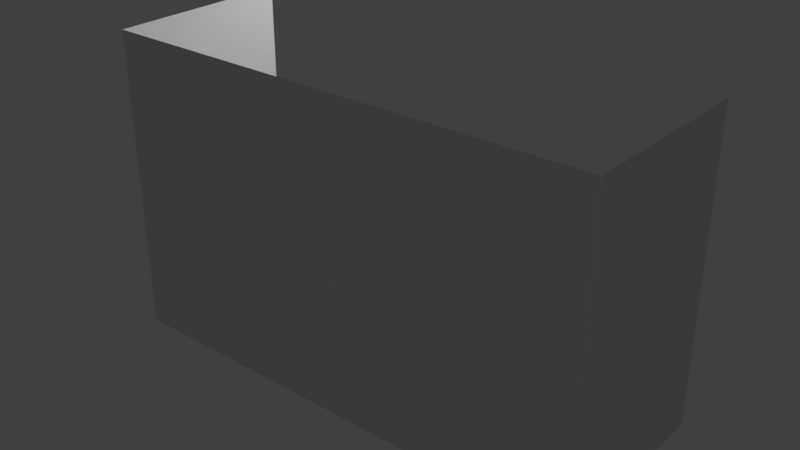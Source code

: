 # Source: objectsDatacenter.blend  (saved by Blender 3.0.42; exported with 4.5.12 LTS)
import bpy
from mathutils import Matrix  # noqa: F401  (used for matrix-valued properties, if any)

bpy.ops.wm.read_factory_settings(use_empty=True)
scene = bpy.context.scene
scene.name = 'Scene'

# ---- collections
col_collection = bpy.data.collections.new('Collection'); scene.collection.children.link(col_collection)

# ---- world
world_world = bpy.data.worlds.new('World'); scene.world = world_world
world_world.use_nodes = True; world_world.node_tree.nodes.clear()
_N = world_world.node_tree.nodes; _L = world_world.node_tree.links
n0 = _N.new('ShaderNodeOutputWorld'); n0.name = 'World Output'; n0.location = (300, 300)
n1 = _N.new('ShaderNodeBackground'); n1.name = 'Background'; n1.location = (10, 300)
n1.inputs[0].default_value = (0.05088, 0.05088, 0.05088, 1.0)
_L.new(n1.outputs[0], n0.inputs[0])
n0.is_active_output = True
world_world.color = (0.05088, 0.05088, 0.05088)
world_world.use_sun_shadow = False
world_world.sun_shadow_jitter_overblur = 0.0

# ---- lights
light_point = bpy.data.lights.new('Point', 'POINT')
light_point.transmission_factor = 0.0
light_point.use_shadow = False
light_point.energy = 5224.0
light_point.shadow_soft_size = 0.25
light_point.shadow_maximum_resolution = 0.006
light_point.use_absolute_resolution = True

# ---- meshes
me_plane_403 = bpy.data.meshes.new('Plane.403')
me_plane_403.from_pydata([(1.0, 1.0, 0.0), (1.0, -1.0, 0.0), (-1.0, 1.0, 0.0), (-1.0, -1.0, 0.0)], [], [(3, 1, 0, 2)])
_uv = me_plane_403.uv_layers.new(name='UVMap')
_uv.uv.foreach_set('vector', [0.0, 0.0, 1.0, 0.0, 1.0, 1.0, 0.0, 1.0])
me_plane_403.use_remesh_fix_poles = True
me_plane_403.use_remesh_preserve_attributes = False
me_plane_403.update()
me_plane_404 = bpy.data.meshes.new('Plane.404')
me_plane_404.from_pydata([(-1.0, -1.0, 0.0), (1.0, -1.0, 0.0), (-1.0, 1.0, 0.0), (1.0, 1.0, 0.0)], [], [(0, 1, 3, 2)])
_uv = me_plane_404.uv_layers.new(name='UVMap')
_uv.uv.foreach_set('vector', [0.0, 0.0, 1.0, 0.0, 1.0, 1.0, 0.0, 1.0])
me_plane_404.use_remesh_fix_poles = True
me_plane_404.use_remesh_preserve_attributes = False
me_plane_404.update()
me_plane_405 = bpy.data.meshes.new('Plane.405')
me_plane_405.from_pydata([(-1.0, -1.0, 0.0), (1.0, -1.0, 0.0), (-1.0, 1.0, 0.0), (1.0, 1.0, 0.0)], [], [(0, 1, 3, 2)])
_uv = me_plane_405.uv_layers.new(name='UVMap')
_uv.uv.foreach_set('vector', [0.0, 0.0, 1.0, 0.0, 1.0, 1.0, 0.0, 1.0])
me_plane_405.use_remesh_fix_poles = True
me_plane_405.use_remesh_preserve_attributes = False
me_plane_405.update()
me_plane_406 = bpy.data.meshes.new('Plane.406')
me_plane_406.from_pydata([(-1.0, -1.0, 0.0), (1.0, -1.0, 0.0), (-1.0, 1.0, 0.0), (1.0, 1.0, 0.0)], [], [(0, 1, 3, 2)])
_uv = me_plane_406.uv_layers.new(name='UVMap')
_uv.uv.foreach_set('vector', [0.0, 0.0, 1.0, 0.0, 1.0, 1.0, 0.0, 1.0])
me_plane_406.use_remesh_fix_poles = True
me_plane_406.use_remesh_preserve_attributes = False
me_plane_406.update()
me_cube = bpy.data.meshes.new('Cube')
me_cube.from_pydata([(-1.0, -1.0, -1.0), (-1.0, -1.0, 1.0), (-1.0, 1.0, -1.0), (-1.0, 1.0, 1.0), (1.0, -1.0, -1.0), (1.0, -1.0, 1.0), (1.0, 1.0, -1.0), (1.0, 1.0, 1.0), (-1.0, -0.8887, -1.0), (-1.0, -0.8887, 1.0), (1.0, -0.8887, -1.0), (1.0, -0.8887, 1.0), (-1.0, 0.8419, 1.0), (1.0, 0.8419, -1.0), (-1.0, 0.8419, -1.0), (1.0, 0.8419, 1.0), (-0.8781, 1.0, -1.0), (-0.8781, 1.0, 1.0), (-0.8781, -1.0, -1.0), (-0.8781, -1.0, 1.0), (-0.8781, -0.8887, 1.0), (-0.8781, -0.8887, -1.0), (-0.8781, 0.8419, -1.0), (-0.8781, 0.8419, 1.0), (0.8739, 1.0, 1.0), (0.8739, -1.0, -1.0), (0.8739, -0.8887, 1.0), (0.8739, 0.8419, 1.0), (0.8739, 1.0, -1.0), (0.8739, -1.0, 1.0), (0.8739, -0.8887, -1.0), (0.8739, 0.8419, -1.0), (-1.0, -1.0, -0.9061), (-1.0, 1.0, -0.9061), (1.0, 1.0, -0.9061), (1.0, -1.0, -0.9061), (1.0, -0.8887, -0.9061), (-1.0, -0.8887, -0.9061), (1.0, 0.8419, -0.9061), (-1.0, 0.8419, -0.9061), (-0.8781, -1.0, -0.9061), (-0.8781, 1.0, -0.9061), (0.8739, -1.0, -0.9061), (0.8739, 1.0, -0.9061), (-0.8781, -0.8937, -0.9061), (-0.8781, -0.8937, -1.0), (0.8739, -0.8937, -1.0), (0.8739, -0.8937, -0.9061), (0.8699, -0.8887, -0.9061), (0.8699, -0.8887, -1.0), (0.8699, 0.8419, -1.0), (0.8699, 0.8419, -0.9061), (0.8739, 0.842, -1.0), (-0.8781, 0.842, -1.0), (-0.8781, 0.842, -0.9061), (0.8739, 0.842, -0.9061), (-0.8768, 0.8419, -1.0), (-0.8768, -0.8887, -1.0), (-0.8768, -0.8887, -0.9061), (-0.8768, 0.8419, -0.9061), (0.8739, -0.8887, -0.9089), (-0.8781, -0.8887, -0.9089), (0.8739, 0.8419, -0.9089), (-0.8781, 0.8419, -0.9089)], [], [(39, 12, 3, 33), (43, 24, 7, 34), (36, 11, 5, 35), (40, 19, 1, 32), (30, 10, 4, 25), (20, 9, 1, 19), (23, 12, 9, 20), (38, 15, 11, 36), (32, 1, 9, 37), (34, 7, 15, 38), (28, 6, 13, 31), (17, 3, 12, 23), (37, 9, 12, 39), (24, 17, 23, 27), (2, 16, 22, 14), (63, 62, 60, 61), (27, 23, 20, 26), (26, 20, 19, 29), (8, 21, 18, 0), (42, 29, 19, 40), (33, 3, 17, 41), (35, 5, 29, 42), (11, 26, 29, 5), (15, 27, 26, 11), (7, 24, 27, 15), (41, 17, 24, 43), (41, 43, 55, 54), (4, 35, 42, 25), (2, 33, 41, 16), (25, 42, 47, 46), (37, 39, 59, 58), (6, 34, 38, 13), (0, 32, 37, 8), (13, 38, 51, 50), (18, 40, 32, 0), (10, 36, 35, 4), (28, 43, 34, 6), (14, 39, 33, 2), (40, 18, 45, 44), (42, 40, 44, 47), (36, 10, 49, 48), (38, 36, 48, 51), (43, 28, 52, 55), (16, 41, 54, 53), (39, 14, 56, 59), (8, 37, 58, 57)])
_uv = me_cube.uv_layers.new(name='UVMap')
_uv.uv.foreach_set('vector', [0.3867, 0.2302, 0.625, 0.2302, 0.625, 0.25, 0.3867, 0.25, 0.3867, 0.4842, 0.625, 0.4842, 0.625, 0.5, 0.3867, 0.5, 0.3867, 0.7361, 0.625, 0.7361, 0.625, 0.75, 0.3867, 0.75, 0.3867, 0.9848, 0.625, 0.9848, 0.625, 1.0, 0.3867, 1.0, 0.3592, 0.7361, 0.375, 0.7361, 0.375, 0.75, 0.3592, 0.75, 0.8598, 0.7361, 0.875, 0.7361, 0.875, 0.75, 0.8598, 0.75, 0.8598, 0.5198, 0.875, 0.5198, 0.875, 0.7361, 0.8598, 0.7361, 0.3867, 0.5198, 0.625, 0.5198, 0.625, 0.7361, 0.3867, 0.7361, 0.3867, 0.0, 0.625, 0.0, 0.625, 0.01392, 0.3867, 0.01392, 0.3867, 0.5, 0.625, 0.5, 0.625, 0.5198, 0.3867, 0.5198, 0.3592, 0.5, 0.375, 0.5, 0.375, 0.5198, 0.3592, 0.5198, 0.8598, 0.5, 0.875, 0.5, 0.875, 0.5198, 0.8598, 0.5198, 0.3867, 0.01392, 0.625, 0.01392, 0.625, 0.2302, 0.3867, 0.2302, 0.6408, 0.5, 0.8598, 0.5, 0.8598, 0.5198, 0.6408, 0.5198, 0.125, 0.5, 0.1402, 0.5, 0.1402, 0.5198, 0.125, 0.5198, 0.1402, 0.5198, 0.3592, 0.5198, 0.3592, 0.7361, 0.1402, 0.7361, 0.6408, 0.5198, 0.8598, 0.5198, 0.8598, 0.7361, 0.6408, 0.7361, 0.6408, 0.7361, 0.8598, 0.7361, 0.8598, 0.75, 0.6408, 0.75, 0.125, 0.7361, 0.1402, 0.7361, 0.1402, 0.75, 0.125, 0.75, 0.3867, 0.7658, 0.625, 0.7658, 0.625, 0.9848, 0.3867, 0.9848, 0.3867, 0.25, 0.625, 0.25, 0.625, 0.2652, 0.3867, 0.2652, 0.3867, 0.75, 0.625, 0.75, 0.625, 0.7658, 0.3867, 0.7658, 0.625, 0.7361, 0.6408, 0.7361, 0.6408, 0.75, 0.625, 0.75, 0.625, 0.5198, 0.6408, 0.5198, 0.6408, 0.7361, 0.625, 0.7361, 0.625, 0.5, 0.6408, 0.5, 0.6408, 0.5198, 0.625, 0.5198, 0.3867, 0.2652, 0.625, 0.2652, 0.625, 0.4842, 0.3867, 0.4842, 0.3867, 0.2652, 0.3867, 0.4842, 0.3867, 0.4842, 0.3867, 0.2652, 0.375, 0.75, 0.3867, 0.75, 0.3867, 0.7658, 0.375, 0.7658, 0.375, 0.25, 0.3867, 0.25, 0.3867, 0.2652, 0.375, 0.2652, 0.375, 0.7658, 0.3867, 0.7658, 0.3867, 0.7658, 0.375, 0.7658, 0.3867, 0.01392, 0.3867, 0.2302, 0.3867, 0.2302, 0.3867, 0.01392, 0.375, 0.5, 0.3867, 0.5, 0.3867, 0.5198, 0.375, 0.5198, 0.375, 0.0, 0.3867, 0.0, 0.3867, 0.01392, 0.375, 0.01392, 0.375, 0.5198, 0.3867, 0.5198, 0.3867, 0.5198, 0.375, 0.5198, 0.375, 0.9848, 0.3867, 0.9848, 0.3867, 1.0, 0.375, 1.0, 0.375, 0.7361, 0.3867, 0.7361, 0.3867, 0.75, 0.375, 0.75, 0.375, 0.4842, 0.3867, 0.4842, 0.3867, 0.5, 0.375, 0.5, 0.375, 0.2302, 0.3867, 0.2302, 0.3867, 0.25, 0.375, 0.25, 0.3867, 0.9848, 0.375, 0.9848, 0.375, 0.9848, 0.3867, 0.9848, 0.3867, 0.7658, 0.3867, 0.9848, 0.3867, 0.9848, 0.3867, 0.7658, 0.3867, 0.7361, 0.375, 0.7361, 0.375, 0.7361, 0.3867, 0.7361, 0.3867, 0.5198, 0.3867, 0.7361, 0.3867, 0.7361, 0.3867, 0.5198, 0.3867, 0.4842, 0.375, 0.4842, 0.375, 0.4842, 0.3867, 0.4842, 0.375, 0.2652, 0.3867, 0.2652, 0.3867, 0.2652, 0.375, 0.2652, 0.3867, 0.2302, 0.375, 0.2302, 0.375, 0.2302, 0.3867, 0.2302, 0.375, 0.01392, 0.3867, 0.01392, 0.3867, 0.01392, 0.375, 0.01392])
me_cube.use_remesh_fix_poles = True
me_cube.use_remesh_preserve_attributes = False
me_cube.update()
me_cube_003 = bpy.data.meshes.new('Cube.003')
me_cube_003.from_pydata([(-1.0, -1.0, -1.0), (-1.0, -1.0, 1.0), (-1.0, 1.0, -1.0), (-1.0, 1.0, 1.0), (1.0, -1.0, -1.0), (1.0, -1.0, 1.0), (1.0, 1.0, -1.0), (1.0, 1.0, 1.0), (-1.0, 0.9592, -1.0), (-1.0, 0.9592, 1.0), (1.0, 0.9592, -1.0), (1.0, 0.9592, 1.0), (-1.0, -0.9524, -1.0), (1.0, -0.9524, 1.0), (-1.0, -0.9524, 1.0), (1.0, -0.9524, -1.0), (0.9881, 1.0, -1.0), (0.9881, 1.0, 1.0), (0.9881, -1.0, -1.0), (0.9881, -1.0, 1.0), (0.9881, 0.9592, 1.0), (0.9881, 0.9592, -1.0), (0.9881, -0.9524, 1.0), (0.9881, -0.9524, -1.0), (-0.9897, 1.0, -1.0), (-0.9897, -1.0, 1.0), (-0.9897, 0.9592, -1.0), (-0.9897, -0.9524, -1.0), (-0.9897, 1.0, 1.0), (-0.9897, -1.0, -1.0), (-0.9897, 0.9592, 1.0), (-0.9897, -0.9524, 1.0), (-0.3342, 1.0, 1.0), (-0.3342, -1.0, -1.0), (-0.3342, 0.9592, 1.0), (-0.3342, -0.9524, 1.0), (-0.3342, 1.0, -1.0), (-0.3342, -1.0, 1.0), (-0.3342, 0.9592, -1.0), (-0.3342, -0.9524, -1.0), (0.327, 1.0, 1.0), (0.327, -1.0, -1.0), (0.327, 0.9592, 1.0), (0.327, -0.9524, 1.0), (0.327, 1.0, -1.0), (0.327, -1.0, 1.0), (0.327, 0.9592, -1.0), (0.327, -0.9524, -1.0), (0.3326, 1.0, 1.0), (0.3326, -1.0, -1.0), (0.3326, 0.9592, 1.0), (0.3326, -0.9524, 1.0), (0.3326, 1.0, -1.0), (0.3326, -1.0, 1.0), (0.3326, 0.9592, -1.0), (0.3326, -0.9524, -1.0), (0.3208, 1.0, -1.0), (0.3208, -1.0, 1.0), (0.3208, 0.9592, -1.0), (0.3208, -0.9524, -1.0), (0.3208, 1.0, 1.0), (0.3208, -1.0, -1.0), (0.3208, 0.9592, 1.0), (0.3208, -0.9524, 1.0), (-0.3284, 1.0, -1.0), (-0.3284, -1.0, 1.0), (-0.3284, 0.9592, -1.0), (-0.3284, -0.9524, -1.0), (-0.3284, 1.0, 1.0), (-0.3284, -1.0, -1.0), (-0.3284, 0.9592, 1.0), (-0.3284, -0.9524, 1.0), (-0.3397, 1.0, -1.0), (-0.3397, -1.0, 1.0), (-0.3397, 0.9592, -1.0), (-0.3397, -0.9524, -1.0), (-0.3397, 1.0, 1.0), (-0.3397, -1.0, -1.0), (-0.3397, 0.9592, 1.0), (-0.3397, -0.9524, 1.0), (-1.0, -0.9524, -229.9), (-1.0, -1.0, -229.9), (-0.9897, 1.0, -229.9), (-1.0, 1.0, -229.9), (1.0, 0.9592, -229.9), (1.0, 1.0, -229.9), (0.9881, -1.0, -229.9), (1.0, -1.0, -229.9), (-1.0, 0.9592, -229.9), (-0.9897, 0.9592, -229.9), (1.0, -0.9524, -229.9), (-0.9897, -0.9524, -229.9), (0.9881, 1.0, -229.9), (0.9881, 0.9592, -229.9), (0.9881, -0.9524, -229.9), (-0.9897, -1.0, -229.9), (-0.3397, -1.0, -229.9), (-0.3342, -1.0, -229.9), (-0.3284, 1.0, -229.9), (-0.3342, 1.0, -229.9), (-0.3284, 0.9592, -229.9), (-0.3342, 0.9592, -229.9), (-0.3284, -0.9524, -229.9), (-0.3342, -0.9524, -229.9), (0.3208, -1.0, -229.9), (0.327, -1.0, -229.9), (0.3326, 1.0, -229.9), (0.327, 1.0, -229.9), (0.3326, 0.9592, -229.9), (0.327, 0.9592, -229.9), (0.3326, -0.9524, -229.9), (0.327, -0.9524, -229.9), (0.3326, -1.0, -229.9), (0.3208, 1.0, -229.9), (0.3208, 0.9592, -229.9), (0.3208, -0.9524, -229.9), (-0.3284, -1.0, -229.9), (-0.3397, 1.0, -229.9), (-0.3397, 0.9592, -229.9), (-0.3397, -0.9524, -229.9), (-1.0, -0.9524, -290.6), (-1.0, -1.0, -290.6), (-0.9897, 1.0, -290.6), (-1.0, 1.0, -290.6), (1.0, 0.9592, -290.6), (1.0, 1.0, -290.6), (0.9881, -1.0, -290.6), (1.0, -1.0, -290.6), (-1.0, 0.9592, -290.6), (-0.9897, 0.9592, -290.6), (1.0, -0.9524, -290.6), (-0.9897, -0.9524, -290.6), (0.9881, 1.0, -290.6), (0.9881, 0.9592, -290.6), (0.9881, -0.9524, -290.6), (-0.9897, -1.0, -290.6), (-0.3397, -1.0, -290.6), (-0.3342, -1.0, -290.6), (-0.3284, 1.0, -290.6), (-0.3342, 1.0, -290.6), (-0.3284, 0.9592, -290.6), (-0.3342, 0.9592, -290.6), (-0.3284, -0.9524, -290.6), (-0.3342, -0.9524, -290.6), (0.3208, -1.0, -290.6), (0.327, -1.0, -290.6), (0.3326, 1.0, -290.6), (0.327, 1.0, -290.6), (0.3326, 0.9592, -290.6), (0.327, 0.9592, -290.6), (0.3326, -0.9524, -290.6), (0.327, -0.9524, -290.6), (0.3326, -1.0, -290.6), (0.3208, 1.0, -290.6), (0.3208, 0.9592, -290.6), (0.3208, -0.9524, -290.6), (-0.3284, -1.0, -290.6), (-0.3397, 1.0, -290.6), (-0.3397, 0.9592, -290.6), (-0.3397, -0.9524, -290.6), (-1.0, -0.9524, -319.5), (-1.0, -1.0, -319.5), (-0.9897, 1.0, -319.5), (-1.0, 1.0, -319.5), (1.0, 0.9592, -319.5), (1.0, 1.0, -319.5), (0.9881, -1.0, -319.5), (1.0, -1.0, -319.5), (-1.0, 0.9592, -319.5), (-0.9897, 0.9592, -319.5), (1.0, -0.9524, -319.5), (-0.9897, -0.9524, -319.5), (0.9881, 1.0, -319.5), (0.9881, 0.9592, -319.5), (0.9881, -0.9524, -319.5), (-0.9897, -1.0, -319.5), (-0.3397, -1.0, -319.5), (-0.3342, -1.0, -319.5), (-0.3284, 1.0, -319.5), (-0.3342, 1.0, -319.5), (-0.3284, 0.9592, -319.5), (-0.3342, 0.9592, -319.5), (-0.3284, -0.9524, -319.5), (-0.3342, -0.9524, -319.5), (0.3208, -1.0, -319.5), (0.327, -1.0, -319.5), (0.3326, 1.0, -319.5), (0.327, 1.0, -319.5), (0.3326, 0.9592, -319.5), (0.327, 0.9592, -319.5), (0.3326, -0.9524, -319.5), (0.327, -0.9524, -319.5), (0.3326, -1.0, -319.5), (0.3208, 1.0, -319.5), (0.3208, 0.9592, -319.5), (0.3208, -0.9524, -319.5), (-0.3284, -1.0, -319.5), (-0.3397, 1.0, -319.5), (-0.3397, 0.9592, -319.5), (-0.3397, -0.9524, -319.5), (-1.0, -0.9524, -319.8), (-1.0, -1.0, -319.8), (-0.9897, 1.0, -319.8), (-1.0, 1.0, -319.8), (1.0, 0.9592, -319.8), (1.0, 1.0, -319.8), (0.9881, -1.0, -319.8), (1.0, -1.0, -319.8), (-1.0, 0.9592, -319.8), (-0.9897, 0.9592, -319.8), (1.0, -0.9524, -319.8), (-0.9897, -0.9524, -319.8), (0.9881, 1.0, -319.8), (0.9881, 0.9592, -319.8), (0.9881, -0.9524, -319.8), (-0.9897, -1.0, -319.8), (-0.3397, -1.0, -319.8), (-0.3342, -1.0, -319.8), (-0.3284, 1.0, -319.8), (-0.3342, 1.0, -319.8), (-0.3284, 0.9592, -319.8), (-0.3342, 0.9592, -319.8), (-0.3284, -0.9524, -319.8), (-0.3342, -0.9524, -319.8), (0.3208, -1.0, -319.8), (0.327, -1.0, -319.8), (0.3326, 1.0, -319.8), (0.327, 1.0, -319.8), (0.3326, 0.9592, -319.8), (0.327, 0.9592, -319.8), (0.3326, -0.9524, -319.8), (0.327, -0.9524, -319.8), (0.3326, -1.0, -319.8), (0.3208, 1.0, -319.8), (0.3208, 0.9592, -319.8), (0.3208, -0.9524, -319.8), (-0.3284, -1.0, -319.8), (-0.3397, 1.0, -319.8), (-0.3397, 0.9592, -319.8), (-0.3397, -0.9524, -319.8), (-1.0, -1.0, -64.31), (-0.9897, -1.0, -64.31), (-0.9897, -0.9524, -64.31), (-1.0, -0.9524, -64.31), (-1.0, -1.0, -66.49), (-0.9897, -0.9524, -66.49), (-0.9897, -1.0, -66.49), (-1.0, -0.9524, -66.49), (-1.0, 0.8353, -66.49), (-1.0, 0.8353, -64.31), (-0.9897, 0.8353, -64.31), (-0.9897, 0.8353, -66.49), (-1.0, 0.9998, -66.49), (-1.0, 0.9998, -64.31), (-0.9897, 0.9998, -64.31), (-0.9897, 0.9998, -66.49), (0.2699, -0.9524, -64.31), (0.2699, -0.9524, -66.49), (0.2699, 0.8353, -64.31), (0.2699, 0.8353, -66.49), (0.2699, 0.9998, -64.31), (0.2699, 0.9998, -66.49), (0.9748, -0.9524, -64.31), (0.9748, -0.9524, -66.49), (0.9748, 0.8353, -64.31), (0.9748, 0.8353, -66.49), (0.9748, 0.9998, -64.31), (0.9748, 0.9998, -66.49), (0.9999, -0.9524, -64.31), (0.9999, -0.9524, -66.49), (0.9999, 0.8353, -64.31), (0.9999, 0.8353, -66.49), (0.9999, 0.9998, -64.31), (0.9999, 0.9998, -66.49), (1.0, -0.9524, -64.31), (1.0, -0.9524, -66.49), (1.0, 0.8353, -64.31), (1.0, 0.8353, -66.49), (1.0, 0.9998, -64.31), (1.0, 0.9998, -66.49), (-1.0, -1.0, -141.7), (-0.9897, -0.9524, -141.7), (-0.9897, -1.0, -141.7), (-1.0, -0.9524, -141.7), (-1.0, -1.0, -143.7), (-0.9897, -0.9524, -143.7), (-0.9897, -1.0, -143.7), (-1.0, -0.9524, -143.7), (-1.0, 0.9135, -143.7), (-1.0, 0.9135, -141.7), (-0.9897, 0.9135, -141.7), (-0.9897, 0.9135, -143.7), (-1.0, 0.9998, -143.7), (-1.0, 0.9998, -141.7), (-0.9897, 0.9998, -141.7), (-0.9897, 0.9998, -143.7), (0.1869, -0.9524, -141.7), (0.1869, -0.9524, -143.7), (0.1869, 0.9135, -141.7), (0.1869, 0.9135, -143.7), (0.1869, 0.9998, -141.7), (0.1869, 0.9998, -143.7), (0.9668, -0.9524, -141.7), (0.9668, -0.9524, -143.7), (0.9668, 0.9135, -141.7), (0.9668, 0.9135, -143.7), (0.9668, 0.9998, -141.7), (0.9668, 0.9998, -143.7), (0.9999, -0.9524, -141.7), (0.9999, -0.9524, -143.7), (0.9999, 0.9135, -141.7), (0.9999, 0.9135, -143.7), (0.9999, 0.9998, -141.7), (0.9999, 0.9998, -143.7), (-1.0, -1.0, -232.1), (-0.9897, -1.0, -232.1), (-1.0, -0.9524, -232.1), (-0.9897, -0.9524, -232.1), (-0.9897, 0.8578, -229.9), (-1.0, 0.8578, -229.9), (-0.9897, 0.8578, -232.1), (-1.0, 0.8578, -232.1), (-0.9897, 0.9996, -229.9), (-1.0, 0.9996, -229.9), (-0.9897, 0.9996, -232.1), (-1.0, 0.9996, -232.1), (0.2293, -0.9524, -232.1), (0.2293, -0.9524, -229.9), (0.2293, 0.8578, -232.1), (0.2293, 0.8578, -229.9), (0.2293, 0.9996, -232.1), (0.2293, 0.9996, -229.9), (0.9692, -0.9524, -232.1), (0.9692, -0.9524, -229.9), (0.9692, 0.8578, -232.1), (0.9692, 0.8578, -229.9), (0.9692, 0.9996, -232.1), (0.9692, 0.9996, -229.9), (1.0, -0.9524, -232.1), (1.0, -0.9524, -229.9), (1.0, 0.8578, -232.1), (1.0, 0.8578, -229.9), (1.0, 0.9996, -232.1), (1.0, 0.9996, -229.9)], [], [(8, 9, 3, 2), (16, 17, 7, 6), (15, 13, 5, 4), (29, 25, 1, 0), (41, 61, 104, 105), (31, 14, 1, 25), (28, 3, 9, 30), (58, 56, 113, 114), (6, 7, 11, 10), (12, 14, 9, 8), (0, 1, 14, 12), (30, 9, 14, 31), (21, 10, 15, 23), (10, 11, 13, 15), (54, 21, 23, 55), (11, 20, 22, 13), (52, 16, 21, 54), (7, 17, 20, 11), (13, 22, 19, 5), (55, 23, 18, 49), (4, 5, 19, 18), (52, 48, 17, 16), (2, 3, 28, 24), (15, 4, 87, 90), (75, 39, 103, 119), (8, 26, 27, 12), (78, 30, 31, 79), (76, 28, 30, 78), (79, 31, 25, 73), (77, 73, 25, 29), (69, 65, 37, 33), (71, 35, 37, 65), (68, 32, 34, 70), (70, 34, 35, 71), (72, 76, 32, 36), (286, 284, 81, 95), (69, 33, 97, 116), (74, 38, 39, 75), (50, 42, 43, 51), (48, 40, 42, 50), (51, 43, 45, 53), (49, 53, 45, 41), (56, 60, 40, 44), (23, 15, 90, 94), (38, 74, 118, 101), (58, 46, 47, 59), (18, 19, 53, 49), (22, 51, 53, 19), (17, 48, 50, 20), (20, 50, 51, 22), (44, 40, 48, 52), (33, 77, 96, 97), (6, 10, 84, 85), (46, 54, 55, 47), (66, 58, 59, 67), (64, 56, 58, 66), (67, 59, 61, 69), (64, 68, 60, 56), (42, 62, 63, 43), (40, 60, 62, 42), (43, 63, 57, 45), (41, 45, 57, 61), (36, 32, 68, 64), (10, 21, 93, 84), (72, 36, 99, 117), (38, 66, 67, 39), (62, 70, 71, 63), (60, 68, 70, 62), (63, 71, 65, 57), (61, 57, 65, 69), (26, 74, 75, 27), (24, 72, 74, 26), (27, 75, 77, 29), (24, 28, 76, 72), (33, 37, 73, 77), (35, 79, 73, 37), (32, 76, 78, 34), (34, 78, 79, 35), (119, 103, 143, 159), (317, 315, 135, 131), (314, 316, 120, 121), (101, 118, 158, 141), (315, 314, 121, 135), (117, 99, 139, 157), (86, 94, 134, 126), (111, 110, 150, 151), (98, 100, 140, 138), (93, 92, 132, 133), (108, 109, 149, 148), (102, 116, 156, 142), (4, 18, 86, 87), (36, 64, 98, 99), (61, 59, 115, 104), (55, 49, 112, 110), (21, 16, 92, 93), (8, 2, 83, 88), (52, 54, 108, 106), (67, 69, 116, 102), (66, 38, 101, 100), (49, 41, 105, 112), (287, 285, 91, 80), (285, 286, 95, 91), (44, 52, 106, 107), (64, 66, 100, 98), (39, 67, 102, 103), (284, 287, 80, 81), (24, 26, 89, 82), (56, 44, 107, 113), (18, 23, 94, 86), (16, 6, 85, 92), (74, 72, 117, 118), (54, 46, 109, 108), (77, 75, 119, 96), (47, 55, 110, 111), (46, 58, 114, 109), (26, 8, 88, 89), (59, 47, 111, 115), (2, 24, 82, 83), (141, 158, 198, 181), (135, 121, 161, 175), (157, 139, 179, 197), (126, 134, 174, 166), (151, 150, 190, 191), (138, 140, 180, 178), (133, 132, 172, 173), (148, 149, 189, 188), (142, 156, 196, 182), (134, 130, 170, 174), (147, 146, 186, 187), (156, 137, 177, 196), (83, 82, 122, 123), (112, 105, 145, 152), (82, 89, 129, 122), (118, 117, 157, 158), (85, 84, 124, 125), (110, 112, 152, 150), (97, 96, 136, 137), (96, 119, 159, 136), (87, 86, 126, 127), (106, 108, 148, 146), (99, 98, 138, 139), (88, 83, 123, 128), (113, 107, 147, 153), (100, 101, 141, 140), (89, 88, 128, 129), (109, 114, 154, 149), (103, 102, 142, 143), (90, 87, 127, 130), (115, 111, 151, 155), (316, 317, 131, 120), (114, 113, 153, 154), (92, 85, 125, 132), (104, 115, 155, 144), (105, 104, 144, 145), (84, 93, 133, 124), (116, 97, 137, 156), (107, 106, 146, 147), (94, 90, 130, 134), (161, 160, 200, 201), (181, 198, 238, 221), (175, 161, 201, 215), (197, 179, 219, 237), (166, 174, 214, 206), (191, 190, 230, 231), (178, 180, 220, 218), (173, 172, 212, 213), (188, 189, 229, 228), (182, 196, 236, 222), (174, 170, 210, 214), (187, 186, 226, 227), (121, 120, 160, 161), (131, 135, 175, 171), (159, 143, 183, 199), (123, 122, 162, 163), (152, 145, 185, 192), (122, 129, 169, 162), (158, 157, 197, 198), (125, 124, 164, 165), (150, 152, 192, 190), (137, 136, 176, 177), (136, 159, 199, 176), (127, 126, 166, 167), (146, 148, 188, 186), (139, 138, 178, 179), (128, 123, 163, 168), (153, 147, 187, 193), (140, 141, 181, 180), (129, 128, 168, 169), (149, 154, 194, 189), (143, 142, 182, 183), (130, 127, 167, 170), (155, 151, 191, 195), (120, 131, 171, 160), (154, 153, 193, 194), (132, 125, 165, 172), (144, 155, 195, 184), (145, 144, 184, 185), (124, 133, 173, 164), (214, 210, 207, 206), (212, 205, 204, 213), (200, 211, 215, 201), (203, 202, 209, 208), (239, 223, 217, 216), (237, 219, 221, 238), (235, 231, 225, 224), (233, 227, 229, 234), (231, 230, 232, 225), (227, 226, 228, 229), (223, 222, 236, 217), (219, 218, 220, 221), (171, 175, 215, 211), (199, 183, 223, 239), (163, 162, 202, 203), (192, 185, 225, 232), (162, 169, 209, 202), (198, 197, 237, 238), (165, 164, 204, 205), (190, 192, 232, 230), (177, 176, 216, 217), (176, 199, 239, 216), (167, 166, 206, 207), (186, 188, 228, 226), (179, 178, 218, 219), (168, 163, 203, 208), (193, 187, 227, 233), (180, 181, 221, 220), (169, 168, 208, 209), (189, 194, 234, 229), (183, 182, 222, 223), (170, 167, 207, 210), (195, 191, 231, 235), (160, 171, 211, 200), (194, 193, 233, 234), (172, 165, 205, 212), (184, 195, 235, 224), (185, 184, 224, 225), (164, 173, 213, 204), (196, 177, 217, 236), (0, 12, 243, 240), (27, 29, 241, 242), (12, 27, 242, 243), (29, 0, 240, 241), (240, 243, 247, 244), (242, 241, 246, 245), (245, 251, 259, 257), (241, 240, 244, 246), (242, 245, 257, 256), (247, 243, 249, 248), (245, 247, 248, 251), (243, 242, 250, 249), (253, 254, 255, 252), (248, 249, 253, 252), (251, 248, 252, 255), (249, 250, 254, 253), (261, 260, 266, 267), (260, 258, 264, 266), (254, 250, 258, 260), (250, 242, 256, 258), (251, 255, 261, 259), (255, 254, 260, 261), (265, 267, 273, 271), (262, 263, 269, 268), (257, 259, 265, 263), (256, 257, 263, 262), (259, 261, 267, 265), (258, 256, 262, 264), (273, 272, 278, 279), (272, 270, 276, 278), (264, 262, 268, 270), (266, 264, 270, 272), (267, 266, 272, 273), (263, 265, 271, 269), (274, 275, 277, 276), (276, 277, 279, 278), (269, 271, 277, 275), (268, 269, 275, 274), (271, 273, 279, 277), (270, 268, 274, 276), (244, 247, 283, 280), (245, 246, 282, 281), (247, 245, 281, 283), (246, 244, 280, 282), (280, 283, 287, 284), (281, 282, 286, 285), (283, 281, 290, 289), (282, 280, 284, 286), (291, 288, 292, 295), (295, 294, 300, 301), (287, 283, 289, 288), (285, 287, 288, 291), (293, 294, 295, 292), (289, 290, 294, 293), (294, 290, 298, 300), (288, 289, 293, 292), (297, 299, 305, 303), (299, 301, 307, 305), (285, 291, 299, 297), (281, 285, 297, 296), (290, 281, 296, 298), (291, 295, 301, 299), (307, 306, 312, 313), (306, 304, 310, 312), (300, 298, 304, 306), (301, 300, 306, 307), (298, 296, 302, 304), (296, 297, 303, 302), (308, 309, 311, 310), (310, 311, 313, 312), (304, 302, 308, 310), (302, 303, 309, 308), (305, 307, 313, 311), (303, 305, 311, 309), (80, 91, 318, 319), (95, 81, 314, 315), (81, 80, 316, 314), (91, 95, 315, 317), (321, 319, 323, 325), (320, 324, 330, 328), (317, 316, 321, 320), (316, 80, 319, 321), (323, 322, 324, 325), (319, 318, 322, 323), (320, 321, 325, 324), (317, 320, 328, 326), (330, 331, 337, 336), (328, 330, 336, 334), (91, 317, 326, 327), (318, 91, 327, 329), (324, 322, 331, 330), (322, 318, 329, 331), (337, 335, 341, 343), (333, 332, 338, 339), (329, 327, 333, 335), (327, 326, 332, 333), (331, 329, 335, 337), (326, 328, 334, 332), (339, 338, 340, 341), (341, 340, 342, 343), (332, 334, 340, 338), (334, 336, 342, 340), (336, 337, 343, 342), (335, 333, 339, 341)])
_uv = me_cube_003.uv_layers.new(name='UVMap')
_uv.uv.foreach_set('vector', [0.375, 0.2449, 0.625, 0.2449, 0.625, 0.25, 0.375, 0.25, 0.375, 0.4985, 0.625, 0.4985, 0.625, 0.5, 0.375, 0.5, 0.375, 0.7441, 0.625, 0.7441, 0.625, 0.75, 0.375, 0.75, 0.375, 0.9987, 0.625, 0.9987, 0.625, 1.0, 0.375, 1.0, 0.375, 0.8341, 0.375, 0.8349, 0.375, 0.8349, 0.375, 0.8341, 0.8737, 0.7441, 0.875, 0.7441, 0.875, 0.75, 0.8737, 0.75, 0.8737, 0.5, 0.875, 0.5, 0.875, 0.5051, 0.8737, 0.5051, 0.2901, 0.5051, 0.2901, 0.5, 0.2901, 0.5, 0.2901, 0.5051, 0.375, 0.5, 0.625, 0.5, 0.625, 0.5051, 0.375, 0.5051, 0.375, 0.00595, 0.625, 0.00595, 0.625, 0.2449, 0.375, 0.2449, 0.375, 0.0, 0.625, 0.0, 0.625, 0.00595, 0.375, 0.00595, 0.8737, 0.5051, 0.875, 0.5051, 0.875, 0.7441, 0.8737, 0.7441, 0.3735, 0.5051, 0.375, 0.5051, 0.375, 0.7441, 0.3735, 0.7441, 0.375, 0.5051, 0.625, 0.5051, 0.625, 0.7441, 0.375, 0.7441, 0.2916, 0.5051, 0.3735, 0.5051, 0.3735, 0.7441, 0.2916, 0.7441, 0.625, 0.5051, 0.6265, 0.5051, 0.6265, 0.7441, 0.625, 0.7441, 0.2916, 0.5, 0.3735, 0.5, 0.3735, 0.5051, 0.2916, 0.5051, 0.625, 0.5, 0.6265, 0.5, 0.6265, 0.5051, 0.625, 0.5051, 0.625, 0.7441, 0.6265, 0.7441, 0.6265, 0.75, 0.625, 0.75, 0.2916, 0.7441, 0.3735, 0.7441, 0.3735, 0.75, 0.2916, 0.75, 0.375, 0.75, 0.625, 0.75, 0.625, 0.7515, 0.375, 0.7515, 0.375, 0.4166, 0.625, 0.4166, 0.625, 0.4985, 0.375, 0.4985, 0.375, 0.25, 0.625, 0.25, 0.625, 0.2513, 0.375, 0.2513, 0.375, 0.7441, 0.375, 0.75, 0.375, 0.75, 0.375, 0.7441, 0.2075, 0.7441, 0.2082, 0.7441, 0.2082, 0.7441, 0.2075, 0.7441, 0.125, 0.5051, 0.1263, 0.5051, 0.1263, 0.7441, 0.125, 0.7441, 0.7925, 0.5051, 0.8737, 0.5051, 0.8737, 0.7441, 0.7925, 0.7441, 0.7925, 0.5, 0.8737, 0.5, 0.8737, 0.5051, 0.7925, 0.5051, 0.7925, 0.7441, 0.8737, 0.7441, 0.8737, 0.75, 0.7925, 0.75, 0.375, 0.9175, 0.625, 0.9175, 0.625, 0.9987, 0.375, 0.9987, 0.375, 0.9161, 0.625, 0.9161, 0.625, 0.9168, 0.375, 0.9168, 0.7911, 0.7441, 0.7918, 0.7441, 0.7918, 0.75, 0.7911, 0.75, 0.7911, 0.5, 0.7918, 0.5, 0.7918, 0.5051, 0.7911, 0.5051, 0.7911, 0.5051, 0.7918, 0.5051, 0.7918, 0.7441, 0.7911, 0.7441, 0.375, 0.3325, 0.625, 0.3325, 0.625, 0.3332, 0.375, 0.3332, 0.375, 0.9987, 0.375, 1.0, 0.375, 1.0, 0.375, 0.9987, 0.375, 0.9161, 0.375, 0.9168, 0.375, 0.9168, 0.375, 0.9161, 0.2075, 0.5051, 0.2082, 0.5051, 0.2082, 0.7441, 0.2075, 0.7441, 0.7084, 0.5051, 0.7091, 0.5051, 0.7091, 0.7441, 0.7084, 0.7441, 0.7084, 0.5, 0.7091, 0.5, 0.7091, 0.5051, 0.7084, 0.5051, 0.7084, 0.7441, 0.7091, 0.7441, 0.7091, 0.75, 0.7084, 0.75, 0.375, 0.8334, 0.625, 0.8334, 0.625, 0.8341, 0.375, 0.8341, 0.375, 0.4151, 0.625, 0.4151, 0.625, 0.4159, 0.375, 0.4159, 0.3735, 0.7441, 0.375, 0.7441, 0.375, 0.7441, 0.3735, 0.7441, 0.2082, 0.5051, 0.2075, 0.5051, 0.2075, 0.5051, 0.2082, 0.5051, 0.2901, 0.5051, 0.2909, 0.5051, 0.2909, 0.7441, 0.2901, 0.7441, 0.375, 0.7515, 0.625, 0.7515, 0.625, 0.8334, 0.375, 0.8334, 0.6265, 0.7441, 0.7084, 0.7441, 0.7084, 0.75, 0.6265, 0.75, 0.6265, 0.5, 0.7084, 0.5, 0.7084, 0.5051, 0.6265, 0.5051, 0.6265, 0.5051, 0.7084, 0.5051, 0.7084, 0.7441, 0.6265, 0.7441, 0.375, 0.4159, 0.625, 0.4159, 0.625, 0.4166, 0.375, 0.4166, 0.375, 0.9168, 0.375, 0.9175, 0.375, 0.9175, 0.375, 0.9168, 0.375, 0.5, 0.375, 0.5051, 0.375, 0.5051, 0.375, 0.5, 0.2909, 0.5051, 0.2916, 0.5051, 0.2916, 0.7441, 0.2909, 0.7441, 0.2089, 0.5051, 0.2901, 0.5051, 0.2901, 0.7441, 0.2089, 0.7441, 0.2089, 0.5, 0.2901, 0.5, 0.2901, 0.5051, 0.2089, 0.5051, 0.2089, 0.7441, 0.2901, 0.7441, 0.2901, 0.75, 0.2089, 0.75, 0.375, 0.3339, 0.625, 0.3339, 0.625, 0.4151, 0.375, 0.4151, 0.7091, 0.5051, 0.7099, 0.5051, 0.7099, 0.7441, 0.7091, 0.7441, 0.7091, 0.5, 0.7099, 0.5, 0.7099, 0.5051, 0.7091, 0.5051, 0.7091, 0.7441, 0.7099, 0.7441, 0.7099, 0.75, 0.7091, 0.75, 0.375, 0.8341, 0.625, 0.8341, 0.625, 0.8349, 0.375, 0.8349, 0.375, 0.3332, 0.625, 0.3332, 0.625, 0.3339, 0.375, 0.3339, 0.375, 0.5051, 0.3735, 0.5051, 0.3735, 0.5051, 0.375, 0.5051, 0.375, 0.3325, 0.375, 0.3332, 0.375, 0.3332, 0.375, 0.3325, 0.2082, 0.5051, 0.2089, 0.5051, 0.2089, 0.7441, 0.2082, 0.7441, 0.7099, 0.5051, 0.7911, 0.5051, 0.7911, 0.7441, 0.7099, 0.7441, 0.7099, 0.5, 0.7911, 0.5, 0.7911, 0.5051, 0.7099, 0.5051, 0.7099, 0.7441, 0.7911, 0.7441, 0.7911, 0.75, 0.7099, 0.75, 0.375, 0.8349, 0.625, 0.8349, 0.625, 0.9161, 0.375, 0.9161, 0.1263, 0.5051, 0.2075, 0.5051, 0.2075, 0.7441, 0.1263, 0.7441, 0.1263, 0.5, 0.2075, 0.5, 0.2075, 0.5051, 0.1263, 0.5051, 0.1263, 0.7441, 0.2075, 0.7441, 0.2075, 0.75, 0.1263, 0.75, 0.375, 0.2513, 0.625, 0.2513, 0.625, 0.3325, 0.375, 0.3325, 0.375, 0.9168, 0.625, 0.9168, 0.625, 0.9175, 0.375, 0.9175, 0.7918, 0.7441, 0.7925, 0.7441, 0.7925, 0.75, 0.7918, 0.75, 0.7918, 0.5, 0.7925, 0.5, 0.7925, 0.5051, 0.7918, 0.5051, 0.7918, 0.5051, 0.7925, 0.5051, 0.7925, 0.7441, 0.7918, 0.7441, 0.2075, 0.7441, 0.2082, 0.7441, 0.2082, 0.7441, 0.2075, 0.7441, 0.1263, 0.7441, 0.1263, 0.75, 0.1263, 0.75, 0.1263, 0.7441, 0.375, 0.0, 0.375, 0.00595, 0.375, 0.00595, 0.375, 0.0, 0.2082, 0.5051, 0.2075, 0.5051, 0.2075, 0.5051, 0.2082, 0.5051, 0.375, 0.9987, 0.375, 1.0, 0.375, 1.0, 0.375, 0.9987, 0.375, 0.3325, 0.375, 0.3332, 0.375, 0.3332, 0.375, 0.3325, 0.3735, 0.75, 0.3735, 0.7441, 0.3735, 0.7441, 0.3735, 0.75, 0.2909, 0.7441, 0.2916, 0.7441, 0.2916, 0.7441, 0.2909, 0.7441, 0.2089, 0.5, 0.2089, 0.5051, 0.2089, 0.5051, 0.2089, 0.5, 0.3735, 0.5051, 0.3735, 0.5, 0.3735, 0.5, 0.3735, 0.5051, 0.2916, 0.5051, 0.2909, 0.5051, 0.2909, 0.5051, 0.2916, 0.5051, 0.2089, 0.7441, 0.2089, 0.75, 0.2089, 0.75, 0.2089, 0.7441, 0.375, 0.75, 0.375, 0.7515, 0.375, 0.7515, 0.375, 0.75, 0.375, 0.3332, 0.375, 0.3339, 0.375, 0.3339, 0.375, 0.3332, 0.2901, 0.75, 0.2901, 0.7441, 0.2901, 0.7441, 0.2901, 0.75, 0.2916, 0.7441, 0.2916, 0.75, 0.2916, 0.75, 0.2916, 0.7441, 0.3735, 0.5051, 0.3735, 0.5, 0.3735, 0.5, 0.3735, 0.5051, 0.375, 0.2449, 0.375, 0.25, 0.375, 0.25, 0.375, 0.2449, 0.2916, 0.5, 0.2916, 0.5051, 0.2916, 0.5051, 0.2916, 0.5, 0.2089, 0.7441, 0.2089, 0.75, 0.2089, 0.75, 0.2089, 0.7441, 0.2089, 0.5051, 0.2082, 0.5051, 0.2082, 0.5051, 0.2089, 0.5051, 0.375, 0.8334, 0.375, 0.8341, 0.375, 0.8341, 0.375, 0.8334, 0.125, 0.7441, 0.1263, 0.7441, 0.1263, 0.7441, 0.125, 0.7441, 0.1263, 0.7441, 0.1263, 0.75, 0.1263, 0.75, 0.1263, 0.7441, 0.375, 0.4159, 0.375, 0.4166, 0.375, 0.4166, 0.375, 0.4159, 0.2089, 0.5, 0.2089, 0.5051, 0.2089, 0.5051, 0.2089, 0.5, 0.2082, 0.7441, 0.2089, 0.7441, 0.2089, 0.7441, 0.2082, 0.7441, 0.375, 0.0, 0.375, 0.00595, 0.375, 0.00595, 0.375, 0.0, 0.1263, 0.5, 0.1263, 0.5051, 0.1263, 0.5051, 0.1263, 0.5, 0.375, 0.4151, 0.375, 0.4159, 0.375, 0.4159, 0.375, 0.4151, 0.3735, 0.75, 0.3735, 0.7441, 0.3735, 0.7441, 0.3735, 0.75, 0.375, 0.4985, 0.375, 0.5, 0.375, 0.5, 0.375, 0.4985, 0.2075, 0.5051, 0.2075, 0.5, 0.2075, 0.5, 0.2075, 0.5051, 0.2916, 0.5051, 0.2909, 0.5051, 0.2909, 0.5051, 0.2916, 0.5051, 0.2075, 0.75, 0.2075, 0.7441, 0.2075, 0.7441, 0.2075, 0.75, 0.2909, 0.7441, 0.2916, 0.7441, 0.2916, 0.7441, 0.2909, 0.7441, 0.2909, 0.5051, 0.2901, 0.5051, 0.2901, 0.5051, 0.2909, 0.5051, 0.1263, 0.5051, 0.125, 0.5051, 0.125, 0.5051, 0.1263, 0.5051, 0.2901, 0.7441, 0.2909, 0.7441, 0.2909, 0.7441, 0.2901, 0.7441, 0.375, 0.25, 0.375, 0.2513, 0.375, 0.2513, 0.375, 0.25, 0.2082, 0.5051, 0.2075, 0.5051, 0.2075, 0.5051, 0.2082, 0.5051, 0.375, 0.9987, 0.375, 1.0, 0.375, 1.0, 0.375, 0.9987, 0.375, 0.3325, 0.375, 0.3332, 0.375, 0.3332, 0.375, 0.3325, 0.3735, 0.75, 0.3735, 0.7441, 0.3735, 0.7441, 0.3735, 0.75, 0.2909, 0.7441, 0.2916, 0.7441, 0.2916, 0.7441, 0.2909, 0.7441, 0.2089, 0.5, 0.2089, 0.5051, 0.2089, 0.5051, 0.2089, 0.5, 0.3735, 0.5051, 0.3735, 0.5, 0.3735, 0.5, 0.3735, 0.5051, 0.2916, 0.5051, 0.2909, 0.5051, 0.2909, 0.5051, 0.2916, 0.5051, 0.2089, 0.7441, 0.2089, 0.75, 0.2089, 0.75, 0.2089, 0.7441, 0.3735, 0.7441, 0.375, 0.7441, 0.375, 0.7441, 0.3735, 0.7441, 0.375, 0.4159, 0.375, 0.4166, 0.375, 0.4166, 0.375, 0.4159, 0.375, 0.9161, 0.375, 0.9168, 0.375, 0.9168, 0.375, 0.9161, 0.375, 0.25, 0.375, 0.2513, 0.375, 0.2513, 0.375, 0.25, 0.375, 0.8334, 0.375, 0.8341, 0.375, 0.8341, 0.375, 0.8334, 0.1263, 0.5, 0.1263, 0.5051, 0.1263, 0.5051, 0.1263, 0.5, 0.2075, 0.5051, 0.2075, 0.5, 0.2075, 0.5, 0.2075, 0.5051, 0.375, 0.5, 0.375, 0.5051, 0.375, 0.5051, 0.375, 0.5, 0.2916, 0.7441, 0.2916, 0.75, 0.2916, 0.75, 0.2916, 0.7441, 0.375, 0.9168, 0.375, 0.9175, 0.375, 0.9175, 0.375, 0.9168, 0.2075, 0.75, 0.2075, 0.7441, 0.2075, 0.7441, 0.2075, 0.75, 0.375, 0.75, 0.375, 0.7515, 0.375, 0.7515, 0.375, 0.75, 0.2916, 0.5, 0.2916, 0.5051, 0.2916, 0.5051, 0.2916, 0.5, 0.375, 0.3332, 0.375, 0.3339, 0.375, 0.3339, 0.375, 0.3332, 0.375, 0.2449, 0.375, 0.25, 0.375, 0.25, 0.375, 0.2449, 0.375, 0.4151, 0.375, 0.4159, 0.375, 0.4159, 0.375, 0.4151, 0.2089, 0.5051, 0.2082, 0.5051, 0.2082, 0.5051, 0.2089, 0.5051, 0.1263, 0.5051, 0.125, 0.5051, 0.125, 0.5051, 0.1263, 0.5051, 0.2909, 0.5051, 0.2901, 0.5051, 0.2901, 0.5051, 0.2909, 0.5051, 0.2082, 0.7441, 0.2089, 0.7441, 0.2089, 0.7441, 0.2082, 0.7441, 0.375, 0.7441, 0.375, 0.75, 0.375, 0.75, 0.375, 0.7441, 0.2901, 0.7441, 0.2909, 0.7441, 0.2909, 0.7441, 0.2901, 0.7441, 0.125, 0.7441, 0.1263, 0.7441, 0.1263, 0.7441, 0.125, 0.7441, 0.2901, 0.5051, 0.2901, 0.5, 0.2901, 0.5, 0.2901, 0.5051, 0.375, 0.4985, 0.375, 0.5, 0.375, 0.5, 0.375, 0.4985, 0.2901, 0.75, 0.2901, 0.7441, 0.2901, 0.7441, 0.2901, 0.75, 0.375, 0.8341, 0.375, 0.8349, 0.375, 0.8349, 0.375, 0.8341, 0.375, 0.5051, 0.3735, 0.5051, 0.3735, 0.5051, 0.375, 0.5051, 0.375, 0.9161, 0.375, 0.9168, 0.375, 0.9168, 0.375, 0.9161, 0.375, 0.4159, 0.375, 0.4166, 0.375, 0.4166, 0.375, 0.4159, 0.3735, 0.7441, 0.375, 0.7441, 0.375, 0.7441, 0.3735, 0.7441, 0.375, 0.0, 0.375, 0.00595, 0.375, 0.00595, 0.375, 0.0, 0.2082, 0.5051, 0.2075, 0.5051, 0.2075, 0.5051, 0.2082, 0.5051, 0.375, 0.9987, 0.375, 1.0, 0.375, 1.0, 0.375, 0.9987, 0.375, 0.3325, 0.375, 0.3332, 0.375, 0.3332, 0.375, 0.3325, 0.3735, 0.75, 0.3735, 0.7441, 0.3735, 0.7441, 0.3735, 0.75, 0.2909, 0.7441, 0.2916, 0.7441, 0.2916, 0.7441, 0.2909, 0.7441, 0.2089, 0.5, 0.2089, 0.5051, 0.2089, 0.5051, 0.2089, 0.5, 0.3735, 0.5051, 0.3735, 0.5, 0.3735, 0.5, 0.3735, 0.5051, 0.2916, 0.5051, 0.2909, 0.5051, 0.2909, 0.5051, 0.2916, 0.5051, 0.2089, 0.7441, 0.2089, 0.75, 0.2089, 0.75, 0.2089, 0.7441, 0.3735, 0.7441, 0.375, 0.7441, 0.375, 0.7441, 0.3735, 0.7441, 0.375, 0.4159, 0.375, 0.4166, 0.375, 0.4166, 0.375, 0.4159, 0.375, 0.0, 0.375, 0.00595, 0.375, 0.00595, 0.375, 0.0, 0.1263, 0.7441, 0.1263, 0.75, 0.1263, 0.75, 0.1263, 0.7441, 0.2075, 0.7441, 0.2082, 0.7441, 0.2082, 0.7441, 0.2075, 0.7441, 0.375, 0.25, 0.375, 0.2513, 0.375, 0.2513, 0.375, 0.25, 0.375, 0.8334, 0.375, 0.8341, 0.375, 0.8341, 0.375, 0.8334, 0.1263, 0.5, 0.1263, 0.5051, 0.1263, 0.5051, 0.1263, 0.5, 0.2075, 0.5051, 0.2075, 0.5, 0.2075, 0.5, 0.2075, 0.5051, 0.375, 0.5, 0.375, 0.5051, 0.375, 0.5051, 0.375, 0.5, 0.2916, 0.7441, 0.2916, 0.75, 0.2916, 0.75, 0.2916, 0.7441, 0.375, 0.9168, 0.375, 0.9175, 0.375, 0.9175, 0.375, 0.9168, 0.2075, 0.75, 0.2075, 0.7441, 0.2075, 0.7441, 0.2075, 0.75, 0.375, 0.75, 0.375, 0.7515, 0.375, 0.7515, 0.375, 0.75, 0.2916, 0.5, 0.2916, 0.5051, 0.2916, 0.5051, 0.2916, 0.5, 0.375, 0.3332, 0.375, 0.3339, 0.375, 0.3339, 0.375, 0.3332, 0.375, 0.2449, 0.375, 0.25, 0.375, 0.25, 0.375, 0.2449, 0.375, 0.4151, 0.375, 0.4159, 0.375, 0.4159, 0.375, 0.4151, 0.2089, 0.5051, 0.2082, 0.5051, 0.2082, 0.5051, 0.2089, 0.5051, 0.1263, 0.5051, 0.125, 0.5051, 0.125, 0.5051, 0.1263, 0.5051, 0.2909, 0.5051, 0.2901, 0.5051, 0.2901, 0.5051, 0.2909, 0.5051, 0.2082, 0.7441, 0.2089, 0.7441, 0.2089, 0.7441, 0.2082, 0.7441, 0.375, 0.7441, 0.375, 0.75, 0.375, 0.75, 0.375, 0.7441, 0.2901, 0.7441, 0.2909, 0.7441, 0.2909, 0.7441, 0.2901, 0.7441, 0.125, 0.7441, 0.1263, 0.7441, 0.1263, 0.7441, 0.125, 0.7441, 0.2901, 0.5051, 0.2901, 0.5, 0.2901, 0.5, 0.2901, 0.5051, 0.375, 0.4985, 0.375, 0.5, 0.375, 0.5, 0.375, 0.4985, 0.2901, 0.75, 0.2901, 0.7441, 0.2901, 0.7441, 0.2901, 0.75, 0.375, 0.8341, 0.375, 0.8349, 0.375, 0.8349, 0.375, 0.8341, 0.375, 0.5051, 0.3735, 0.5051, 0.3735, 0.5051, 0.375, 0.5051, 0.3735, 0.7441, 0.375, 0.7441, 0.375, 0.75, 0.3735, 0.75, 0.3735, 0.5, 0.375, 0.5, 0.375, 0.5051, 0.3735, 0.5051, 0.125, 0.7441, 0.1263, 0.7441, 0.1263, 0.75, 0.125, 0.75, 0.125, 0.5, 0.1263, 0.5, 0.1263, 0.5051, 0.125, 0.5051, 0.2075, 0.7441, 0.2082, 0.7441, 0.2082, 0.75, 0.2075, 0.75, 0.2075, 0.5, 0.2082, 0.5, 0.2082, 0.5051, 0.2075, 0.5051, 0.2901, 0.7441, 0.2909, 0.7441, 0.2909, 0.75, 0.2901, 0.75, 0.2901, 0.5, 0.2909, 0.5, 0.2909, 0.5051, 0.2901, 0.5051, 0.2909, 0.7441, 0.2916, 0.7441, 0.2916, 0.75, 0.2909, 0.75, 0.2909, 0.5, 0.2916, 0.5, 0.2916, 0.5051, 0.2909, 0.5051, 0.2082, 0.7441, 0.2089, 0.7441, 0.2089, 0.75, 0.2082, 0.75, 0.2082, 0.5, 0.2089, 0.5, 0.2089, 0.5051, 0.2082, 0.5051, 0.1263, 0.7441, 0.1263, 0.75, 0.1263, 0.75, 0.1263, 0.7441, 0.2075, 0.7441, 0.2082, 0.7441, 0.2082, 0.7441, 0.2075, 0.7441, 0.375, 0.25, 0.375, 0.2513, 0.375, 0.2513, 0.375, 0.25, 0.375, 0.8334, 0.375, 0.8341, 0.375, 0.8341, 0.375, 0.8334, 0.1263, 0.5, 0.1263, 0.5051, 0.1263, 0.5051, 0.1263, 0.5, 0.2075, 0.5051, 0.2075, 0.5, 0.2075, 0.5, 0.2075, 0.5051, 0.375, 0.5, 0.375, 0.5051, 0.375, 0.5051, 0.375, 0.5, 0.2916, 0.7441, 0.2916, 0.75, 0.2916, 0.75, 0.2916, 0.7441, 0.375, 0.9168, 0.375, 0.9175, 0.375, 0.9175, 0.375, 0.9168, 0.2075, 0.75, 0.2075, 0.7441, 0.2075, 0.7441, 0.2075, 0.75, 0.375, 0.75, 0.375, 0.7515, 0.375, 0.7515, 0.375, 0.75, 0.2916, 0.5, 0.2916, 0.5051, 0.2916, 0.5051, 0.2916, 0.5, 0.375, 0.3332, 0.375, 0.3339, 0.375, 0.3339, 0.375, 0.3332, 0.375, 0.2449, 0.375, 0.25, 0.375, 0.25, 0.375, 0.2449, 0.375, 0.4151, 0.375, 0.4159, 0.375, 0.4159, 0.375, 0.4151, 0.2089, 0.5051, 0.2082, 0.5051, 0.2082, 0.5051, 0.2089, 0.5051, 0.1263, 0.5051, 0.125, 0.5051, 0.125, 0.5051, 0.1263, 0.5051, 0.2909, 0.5051, 0.2901, 0.5051, 0.2901, 0.5051, 0.2909, 0.5051, 0.2082, 0.7441, 0.2089, 0.7441, 0.2089, 0.7441, 0.2082, 0.7441, 0.375, 0.7441, 0.375, 0.75, 0.375, 0.75, 0.375, 0.7441, 0.2901, 0.7441, 0.2909, 0.7441, 0.2909, 0.7441, 0.2901, 0.7441, 0.125, 0.7441, 0.1263, 0.7441, 0.1263, 0.7441, 0.125, 0.7441, 0.2901, 0.5051, 0.2901, 0.5, 0.2901, 0.5, 0.2901, 0.5051, 0.375, 0.4985, 0.375, 0.5, 0.375, 0.5, 0.375, 0.4985, 0.2901, 0.75, 0.2901, 0.7441, 0.2901, 0.7441, 0.2901, 0.75, 0.375, 0.8341, 0.375, 0.8349, 0.375, 0.8349, 0.375, 0.8341, 0.375, 0.5051, 0.3735, 0.5051, 0.3735, 0.5051, 0.375, 0.5051, 0.375, 0.9161, 0.375, 0.9168, 0.375, 0.9168, 0.375, 0.9161, 0.375, 0.0, 0.375, 0.00595, 0.375, 0.00595, 0.375, 0.0, 0.1263, 0.7441, 0.1263, 0.75, 0.1263, 0.75, 0.1263, 0.7441, 0.125, 0.7441, 0.1263, 0.7441, 0.1263, 0.7441, 0.125, 0.7441, 0.375, 0.9987, 0.375, 1.0, 0.375, 1.0, 0.375, 0.9987, 0.375, 0.0, 0.375, 0.00595, 0.375, 0.00595, 0.375, 0.0, 0.1263, 0.7441, 0.1263, 0.75, 0.1263, 0.75, 0.1263, 0.7441, 0.1263, 0.7441, 0.1263, 0.7441, 0.1263, 0.7441, 0.1263, 0.7441, 0.375, 0.9987, 0.375, 1.0, 0.375, 1.0, 0.375, 0.9987, 0.1263, 0.7441, 0.1263, 0.7441, 0.1263, 0.7441, 0.1263, 0.7441, 0.375, 0.00595, 0.375, 0.00595, 0.375, 0.00595, 0.375, 0.00595, 0.1263, 0.7441, 0.125, 0.7441, 0.125, 0.7441, 0.1263, 0.7441, 0.125, 0.7441, 0.1263, 0.7441, 0.1263, 0.7441, 0.125, 0.7441, 0.125, 0.7441, 0.1263, 0.7441, 0.1263, 0.7441, 0.125, 0.7441, 0.375, 0.00595, 0.375, 0.00595, 0.375, 0.00595, 0.375, 0.00595, 0.1263, 0.7441, 0.125, 0.7441, 0.125, 0.7441, 0.1263, 0.7441, 0.125, 0.7441, 0.1263, 0.7441, 0.1263, 0.7441, 0.125, 0.7441, 0.1263, 0.7441, 0.1263, 0.7441, 0.1263, 0.7441, 0.1263, 0.7441, 0.1263, 0.7441, 0.1263, 0.7441, 0.1263, 0.7441, 0.1263, 0.7441, 0.1263, 0.7441, 0.1263, 0.7441, 0.1263, 0.7441, 0.1263, 0.7441, 0.1263, 0.7441, 0.1263, 0.7441, 0.1263, 0.7441, 0.1263, 0.7441, 0.1263, 0.7441, 0.1263, 0.7441, 0.1263, 0.7441, 0.1263, 0.7441, 0.1263, 0.7441, 0.1263, 0.7441, 0.1263, 0.7441, 0.1263, 0.7441, 0.1263, 0.7441, 0.1263, 0.7441, 0.1263, 0.7441, 0.1263, 0.7441, 0.1263, 0.7441, 0.1263, 0.7441, 0.1263, 0.7441, 0.1263, 0.7441, 0.1263, 0.7441, 0.1263, 0.7441, 0.1263, 0.7441, 0.1263, 0.7441, 0.1263, 0.7441, 0.1263, 0.7441, 0.1263, 0.7441, 0.1263, 0.7441, 0.1263, 0.7441, 0.1263, 0.7441, 0.1263, 0.7441, 0.1263, 0.7441, 0.1263, 0.7441, 0.1263, 0.7441, 0.1263, 0.7441, 0.1263, 0.7441, 0.1263, 0.7441, 0.1263, 0.7441, 0.1263, 0.7441, 0.1263, 0.7441, 0.1263, 0.7441, 0.1263, 0.7441, 0.1263, 0.7441, 0.1263, 0.7441, 0.1263, 0.7441, 0.1263, 0.7441, 0.1263, 0.7441, 0.1263, 0.7441, 0.1263, 0.7441, 0.1263, 0.7441, 0.1263, 0.7441, 0.1263, 0.7441, 0.1263, 0.7441, 0.1263, 0.7441, 0.1263, 0.7441, 0.1263, 0.7441, 0.1263, 0.7441, 0.1263, 0.7441, 0.1263, 0.7441, 0.1263, 0.7441, 0.1263, 0.7441, 0.1263, 0.7441, 0.1263, 0.7441, 0.1263, 0.7441, 0.1263, 0.7441, 0.1263, 0.7441, 0.1263, 0.7441, 0.1263, 0.7441, 0.1263, 0.7441, 0.1263, 0.7441, 0.1263, 0.7441, 0.1263, 0.7441, 0.1263, 0.7441, 0.1263, 0.7441, 0.1263, 0.7441, 0.1263, 0.7441, 0.1263, 0.7441, 0.1263, 0.7441, 0.1263, 0.7441, 0.1263, 0.7441, 0.1263, 0.7441, 0.1263, 0.7441, 0.1263, 0.7441, 0.1263, 0.7441, 0.375, 0.0, 0.375, 0.00595, 0.375, 0.00595, 0.375, 0.0, 0.1263, 0.7441, 0.1263, 0.75, 0.1263, 0.75, 0.1263, 0.7441, 0.125, 0.7441, 0.1263, 0.7441, 0.1263, 0.7441, 0.125, 0.7441, 0.375, 0.9987, 0.375, 1.0, 0.375, 1.0, 0.375, 0.9987, 0.375, 0.0, 0.375, 0.00595, 0.375, 0.00595, 0.375, 0.0, 0.1263, 0.7441, 0.1263, 0.75, 0.1263, 0.75, 0.1263, 0.7441, 0.125, 0.7441, 0.1263, 0.7441, 0.1263, 0.7441, 0.125, 0.7441, 0.375, 0.9987, 0.375, 1.0, 0.375, 1.0, 0.375, 0.9987, 0.1263, 0.7441, 0.125, 0.7441, 0.125, 0.7441, 0.1263, 0.7441, 0.1263, 0.7441, 0.1263, 0.7441, 0.1263, 0.7441, 0.1263, 0.7441, 0.375, 0.00595, 0.375, 0.00595, 0.375, 0.00595, 0.375, 0.00595, 0.1263, 0.7441, 0.125, 0.7441, 0.125, 0.7441, 0.1263, 0.7441, 0.125, 0.7441, 0.1263, 0.7441, 0.1263, 0.7441, 0.125, 0.7441, 0.125, 0.7441, 0.1263, 0.7441, 0.1263, 0.7441, 0.125, 0.7441, 0.1263, 0.7441, 0.1263, 0.7441, 0.1263, 0.7441, 0.1263, 0.7441, 0.375, 0.00595, 0.375, 0.00595, 0.375, 0.00595, 0.375, 0.00595, 0.1263, 0.7441, 0.1263, 0.7441, 0.1263, 0.7441, 0.1263, 0.7441, 0.1263, 0.7441, 0.1263, 0.7441, 0.1263, 0.7441, 0.1263, 0.7441, 0.1263, 0.7441, 0.1263, 0.7441, 0.1263, 0.7441, 0.1263, 0.7441, 0.1263, 0.7441, 0.1263, 0.7441, 0.1263, 0.7441, 0.1263, 0.7441, 0.1263, 0.7441, 0.1263, 0.7441, 0.1263, 0.7441, 0.1263, 0.7441, 0.1263, 0.7441, 0.1263, 0.7441, 0.1263, 0.7441, 0.1263, 0.7441, 0.1263, 0.7441, 0.1263, 0.7441, 0.1263, 0.7441, 0.1263, 0.7441, 0.1263, 0.7441, 0.1263, 0.7441, 0.1263, 0.7441, 0.1263, 0.7441, 0.1263, 0.7441, 0.1263, 0.7441, 0.1263, 0.7441, 0.1263, 0.7441, 0.1263, 0.7441, 0.1263, 0.7441, 0.1263, 0.7441, 0.1263, 0.7441, 0.1263, 0.7441, 0.1263, 0.7441, 0.1263, 0.7441, 0.1263, 0.7441, 0.1263, 0.7441, 0.1263, 0.7441, 0.1263, 0.7441, 0.1263, 0.7441, 0.1263, 0.7441, 0.1263, 0.7441, 0.1263, 0.7441, 0.1263, 0.7441, 0.1263, 0.7441, 0.1263, 0.7441, 0.1263, 0.7441, 0.1263, 0.7441, 0.1263, 0.7441, 0.1263, 0.7441, 0.1263, 0.7441, 0.1263, 0.7441, 0.1263, 0.7441, 0.1263, 0.7441, 0.1263, 0.7441, 0.1263, 0.7441, 0.1263, 0.7441, 0.1263, 0.7441, 0.1263, 0.7441, 0.1263, 0.7441, 0.1263, 0.7441, 0.1263, 0.7441, 0.1263, 0.7441, 0.1263, 0.7441, 0.125, 0.7441, 0.1263, 0.7441, 0.1263, 0.7441, 0.125, 0.7441, 0.375, 0.9987, 0.375, 1.0, 0.375, 1.0, 0.375, 0.9987, 0.375, 0.0, 0.375, 0.00595, 0.375, 0.00595, 0.375, 0.0, 0.1263, 0.7441, 0.1263, 0.75, 0.1263, 0.75, 0.1263, 0.7441, 0.375, 0.00595, 0.375, 0.00595, 0.375, 0.00595, 0.375, 0.00595, 0.1263, 0.7441, 0.1263, 0.7441, 0.1263, 0.7441, 0.1263, 0.7441, 0.1263, 0.7441, 0.125, 0.7441, 0.125, 0.7441, 0.1263, 0.7441, 0.375, 0.00595, 0.375, 0.00595, 0.375, 0.00595, 0.375, 0.00595, 0.125, 0.7441, 0.1263, 0.7441, 0.1263, 0.7441, 0.125, 0.7441, 0.125, 0.7441, 0.1263, 0.7441, 0.1263, 0.7441, 0.125, 0.7441, 0.1263, 0.7441, 0.125, 0.7441, 0.125, 0.7441, 0.1263, 0.7441, 0.1263, 0.7441, 0.1263, 0.7441, 0.1263, 0.7441, 0.1263, 0.7441, 0.1263, 0.7441, 0.1263, 0.7441, 0.1263, 0.7441, 0.1263, 0.7441, 0.1263, 0.7441, 0.1263, 0.7441, 0.1263, 0.7441, 0.1263, 0.7441, 0.1263, 0.7441, 0.1263, 0.7441, 0.1263, 0.7441, 0.1263, 0.7441, 0.1263, 0.7441, 0.1263, 0.7441, 0.1263, 0.7441, 0.1263, 0.7441, 0.1263, 0.7441, 0.1263, 0.7441, 0.1263, 0.7441, 0.1263, 0.7441, 0.1263, 0.7441, 0.1263, 0.7441, 0.1263, 0.7441, 0.1263, 0.7441, 0.1263, 0.7441, 0.1263, 0.7441, 0.1263, 0.7441, 0.1263, 0.7441, 0.1263, 0.7441, 0.1263, 0.7441, 0.1263, 0.7441, 0.1263, 0.7441, 0.1263, 0.7441, 0.1263, 0.7441, 0.1263, 0.7441, 0.1263, 0.7441, 0.1263, 0.7441, 0.1263, 0.7441, 0.1263, 0.7441, 0.1263, 0.7441, 0.1263, 0.7441, 0.1263, 0.7441, 0.1263, 0.7441, 0.1263, 0.7441, 0.1263, 0.7441, 0.1263, 0.7441, 0.1263, 0.7441, 0.1263, 0.7441, 0.1263, 0.7441, 0.1263, 0.7441, 0.1263, 0.7441, 0.1263, 0.7441, 0.1263, 0.7441, 0.1263, 0.7441, 0.1263, 0.7441, 0.1263, 0.7441, 0.1263, 0.7441, 0.1263, 0.7441, 0.1263, 0.7441, 0.1263, 0.7441, 0.1263, 0.7441, 0.1263, 0.7441, 0.1263, 0.7441, 0.1263, 0.7441, 0.1263, 0.7441, 0.1263, 0.7441, 0.1263, 0.7441, 0.1263, 0.7441, 0.1263, 0.7441, 0.1263, 0.7441, 0.1263, 0.7441, 0.1263, 0.7441])
me_cube_003.use_remesh_fix_poles = True
me_cube_003.use_remesh_preserve_attributes = False
me_cube_003.update()
me_cube_004 = bpy.data.meshes.new('Cube.004')
me_cube_004.from_pydata([(-1.0, -1.0, -1.0), (-1.0, -1.0, 1.0), (-1.0, 1.0, -1.0), (-1.0, 1.0, 1.0), (1.0, -1.0, -1.0), (1.0, -1.0, 1.0), (1.0, 1.0, -1.0), (1.0, 1.0, 1.0), (-0.94, 1.0, -1.0), (-0.94, 1.0, 1.0), (-0.94, -1.0, -1.0), (-0.94, -1.0, 1.0), (0.9276, 1.0, 1.0), (0.9276, -1.0, -1.0), (0.9276, 1.0, -1.0), (0.9276, -1.0, 1.0), (-1.0, -0.9197, -1.0), (-1.0, -0.9197, 1.0), (1.0, -0.9197, -1.0), (1.0, -0.9197, 1.0), (-0.94, -0.9197, 1.0), (-0.94, -0.9197, -1.0), (0.9276, -0.9197, 1.0), (0.9276, -0.9197, -1.0), (-1.0, 0.9227, 1.0), (1.0, 0.9227, -1.0), (-1.0, 0.9227, -1.0), (1.0, 0.9227, 1.0), (-0.94, 0.9227, 1.0), (-0.94, 0.9227, -1.0), (0.9276, 0.9227, 1.0), (0.9276, 0.9227, -1.0), (-1.0, -0.9197, -125.3), (-1.0, -1.0, -125.3), (-0.94, 1.0, -125.3), (-1.0, 1.0, -125.3), (1.0, 0.9227, -125.3), (1.0, 1.0, -125.3), (0.9276, -1.0, -125.3), (1.0, -1.0, -125.3), (-0.94, -1.0, -125.3), (-0.94, -0.9197, -125.3), (0.9276, 1.0, -125.3), (0.9276, -0.9197, -125.3), (1.0, -0.9197, -125.3), (-1.0, 0.9227, -125.3), (-0.94, 0.9227, -125.3), (0.9276, 0.9227, -125.3), (-1.0, -0.9197, -301.7), (-1.0, -1.0, -301.7), (-0.94, 1.0, -301.7), (-1.0, 1.0, -301.7), (1.0, 0.9227, -301.7), (1.0, 1.0, -301.7), (0.9276, -1.0, -301.7), (1.0, -1.0, -301.7), (-0.94, -1.0, -301.7), (-0.94, -0.9197, -301.7), (0.9276, 1.0, -301.7), (0.9276, -0.9197, -301.7), (1.0, -0.9197, -301.7), (-1.0, 0.9227, -301.7), (-0.94, 0.9227, -301.7), (0.9276, 0.9227, -301.7), (-1.0, -0.9197, -319.5), (-1.0, -1.0, -319.5), (-0.94, 1.0, -319.5), (-1.0, 1.0, -319.5), (1.0, 0.9227, -319.5), (1.0, 1.0, -319.5), (0.9276, -1.0, -319.5), (1.0, -1.0, -319.5), (-0.94, -1.0, -319.5), (-0.94, -0.9197, -319.5), (0.9276, 1.0, -319.5), (0.9276, -0.9197, -319.5), (1.0, -0.9197, -319.5), (-1.0, 0.9227, -319.5), (-0.94, 0.9227, -319.5), (0.9276, 0.9227, -319.5), (-1.0, 1.0, -63.53), (-1.0, 0.9227, -63.53), (-0.94, 1.0, -63.53), (-0.94, 0.9227, -63.53), (-1.0, 1.0, -66.83), (-0.94, 1.0, -66.83), (-1.0, 0.9227, -66.83), (-0.94, 0.9227, -66.83), (-1.0, 0.9227, -140.8), (-0.94, 0.9227, -140.8), (-0.94, 1.0, -140.8), (-1.0, 1.0, -140.8), (-1.0, 0.9227, -144.1), (-0.94, 1.0, -144.1), (-0.94, 0.9227, -144.1), (-1.0, 1.0, -144.1), (-1.0, 0.9227, -229.4), (-0.94, 1.0, -229.4), (-0.94, 0.9227, -229.4), (-1.0, 1.0, -229.4), (-1.0, 0.9227, -232.7), (-0.94, 1.0, -232.7), (-0.94, 0.9227, -232.7), (-1.0, 1.0, -232.7), (-0.94, -0.8667, -232.7), (-0.94, -0.8667, -229.4), (-1.0, -0.8667, -229.4), (-1.0, -0.8667, -232.7), (-0.94, -0.9997, -232.7), (-0.94, -0.9997, -229.4), (-1.0, -0.9997, -229.4), (-1.0, -0.9997, -232.7), (0.673, 0.9227, -232.7), (0.673, 0.9227, -229.4), (0.673, -0.8667, -232.7), (0.673, -0.8667, -229.4), (0.673, -0.9997, -232.7), (0.673, -0.9997, -229.4), (0.9997, 0.9227, -232.7), (0.9997, 0.9227, -229.4), (0.9997, -0.8667, -232.7), (0.9997, -0.8667, -229.4), (0.9997, -0.9997, -232.7), (0.9997, -0.9997, -229.4), (-0.94, -0.8916, -144.1), (-0.94, -0.8916, -140.8), (-1.0, -0.8916, -140.8), (-1.0, -0.8916, -144.1), (-0.94, -0.9997, -144.1), (-0.94, -0.9997, -140.8), (-1.0, -0.9997, -140.8), (-1.0, -0.9997, -144.1), (0.8493, 0.9227, -144.1), (0.8493, 0.9227, -140.8), (0.8493, -0.8916, -144.1), (0.8493, -0.8916, -140.8), (0.8493, -0.9997, -144.1), (0.8493, -0.9997, -140.8), (0.9993, 0.9227, -144.1), (0.9993, 0.9227, -140.8), (0.9993, -0.8916, -144.1), (0.9993, -0.8916, -140.8), (0.9993, -0.9997, -144.1), (0.9993, -0.9997, -140.8), (-1.0, -0.8489, -66.83), (-1.0, -0.8489, -63.53), (-0.94, -0.8489, -66.83), (-0.94, -0.8489, -63.53), (-1.0, -0.9998, -66.83), (-1.0, -0.9998, -63.53), (-0.94, -0.9998, -66.83), (-0.94, -0.9998, -63.53), (0.5961, 0.9227, -66.83), (0.5961, 0.9227, -63.53), (0.5961, -0.8489, -66.83), (0.5961, -0.8489, -63.53), (0.5961, -0.9998, -66.83), (0.5961, -0.9998, -63.53), (0.9999, 0.9227, -66.83), (0.9999, 0.9227, -63.53), (0.9999, -0.8489, -66.83), (0.9999, -0.8489, -63.53), (0.9999, -0.9998, -66.83), (0.9999, -0.9998, -63.53)], [], [(26, 24, 3, 2), (14, 12, 7, 6), (18, 19, 5, 4), (10, 11, 1, 0), (21, 10, 40, 41), (20, 17, 1, 11), (22, 20, 11, 15), (86, 84, 35, 45), (13, 15, 11, 10), (2, 3, 9, 8), (4, 5, 15, 13), (19, 22, 15, 5), (21, 23, 13, 10), (8, 9, 12, 14), (29, 31, 23, 21), (27, 30, 22, 19), (26, 29, 21, 16), (30, 28, 20, 22), (28, 24, 17, 20), (31, 25, 18, 23), (25, 27, 19, 18), (0, 1, 17, 16), (6, 7, 27, 25), (25, 31, 47, 36), (9, 3, 24, 28), (12, 9, 28, 30), (16, 21, 41, 32), (7, 12, 30, 27), (8, 14, 31, 29), (16, 17, 24, 26), (32, 41, 57, 48), (103, 101, 50, 51), (44, 39, 55, 60), (102, 100, 61, 62), (4, 13, 38, 39), (13, 23, 43, 38), (84, 85, 34, 35), (23, 18, 44, 43), (87, 86, 45, 46), (85, 87, 46, 34), (31, 14, 42, 47), (10, 0, 33, 40), (6, 25, 36, 37), (14, 6, 37, 42), (0, 16, 32, 33), (18, 4, 39, 44), (52, 63, 79, 68), (58, 53, 69, 74), (63, 58, 74, 79), (57, 56, 72, 73), (37, 36, 52, 53), (43, 44, 60, 59), (39, 38, 54, 55), (100, 103, 51, 61), (40, 33, 49, 56), (101, 102, 62, 50), (41, 40, 56, 57), (47, 42, 58, 63), (42, 37, 53, 58), (36, 47, 63, 52), (38, 43, 59, 54), (33, 32, 48, 49), (75, 76, 71, 70), (64, 73, 72, 65), (74, 69, 68, 79), (67, 66, 78, 77), (54, 59, 75, 70), (49, 48, 64, 65), (62, 61, 77, 78), (60, 55, 71, 76), (51, 50, 66, 67), (48, 57, 73, 64), (53, 52, 68, 69), (59, 60, 76, 75), (55, 54, 70, 71), (61, 51, 67, 77), (56, 49, 65, 72), (50, 62, 78, 66), (8, 29, 83, 82), (29, 26, 81, 83), (2, 8, 82, 80), (26, 2, 80, 81), (82, 83, 87, 85), (83, 81, 145, 147), (80, 82, 85, 84), (81, 80, 84, 86), (34, 46, 89, 90), (45, 35, 91, 88), (46, 45, 88, 89), (35, 34, 90, 91), (90, 89, 94, 93), (88, 91, 95, 92), (92, 94, 124, 127), (91, 90, 93, 95), (93, 94, 98, 97), (92, 95, 99, 96), (94, 92, 96, 98), (95, 93, 97, 99), (97, 98, 102, 101), (96, 99, 103, 100), (96, 100, 107, 106), (99, 97, 101, 103), (107, 104, 108, 111), (98, 96, 106, 105), (102, 98, 113, 112), (100, 102, 104, 107), (109, 110, 111, 108), (105, 106, 110, 109), (106, 107, 111, 110), (108, 104, 114, 116), (114, 112, 118, 120), (116, 114, 120, 122), (109, 108, 116, 117), (98, 105, 115, 113), (105, 109, 117, 115), (104, 102, 112, 114), (118, 119, 121, 120), (120, 121, 123, 122), (115, 117, 123, 121), (117, 116, 122, 123), (113, 115, 121, 119), (112, 113, 119, 118), (127, 124, 128, 131), (129, 128, 136, 137), (88, 92, 127, 126), (89, 88, 126, 125), (129, 130, 131, 128), (125, 126, 130, 129), (126, 127, 131, 130), (128, 124, 134, 136), (132, 133, 139, 138), (134, 132, 138, 140), (94, 89, 133, 132), (89, 125, 135, 133), (125, 129, 137, 135), (124, 94, 132, 134), (138, 139, 141, 140), (140, 141, 143, 142), (136, 134, 140, 142), (133, 135, 141, 139), (135, 137, 143, 141), (137, 136, 142, 143), (145, 144, 148, 149), (147, 151, 157, 155), (81, 86, 144, 145), (86, 87, 146, 144), (151, 149, 148, 150), (144, 146, 150, 148), (146, 87, 152, 154), (147, 145, 149, 151), (154, 152, 158, 160), (156, 154, 160, 162), (151, 150, 156, 157), (87, 83, 153, 152), (83, 147, 155, 153), (150, 146, 154, 156), (158, 159, 161, 160), (160, 161, 163, 162), (155, 157, 163, 161), (157, 156, 162, 163), (153, 155, 161, 159), (152, 153, 159, 158)])
_uv = me_cube_004.uv_layers.new(name='UVMap')
_uv.uv.foreach_set('vector', [0.375, 0.2403, 0.625, 0.2403, 0.625, 0.25, 0.375, 0.25, 0.375, 0.4909, 0.625, 0.4909, 0.625, 0.5, 0.375, 0.5, 0.375, 0.74, 0.625, 0.74, 0.625, 0.75, 0.375, 0.75, 0.375, 0.9925, 0.625, 0.9925, 0.625, 1.0, 0.375, 1.0, 0.1325, 0.74, 0.1325, 0.75, 0.1325, 0.75, 0.1325, 0.74, 0.8675, 0.74, 0.875, 0.74, 0.875, 0.75, 0.8675, 0.75, 0.6341, 0.74, 0.8675, 0.74, 0.8675, 0.75, 0.6341, 0.75, 0.375, 0.2403, 0.375, 0.25, 0.375, 0.25, 0.375, 0.2403, 0.375, 0.7591, 0.625, 0.7591, 0.625, 0.9925, 0.375, 0.9925, 0.375, 0.25, 0.625, 0.25, 0.625, 0.2575, 0.375, 0.2575, 0.375, 0.75, 0.625, 0.75, 0.625, 0.7591, 0.375, 0.7591, 0.625, 0.74, 0.6341, 0.74, 0.6341, 0.75, 0.625, 0.75, 0.1325, 0.74, 0.3659, 0.74, 0.3659, 0.75, 0.1325, 0.75, 0.375, 0.2575, 0.625, 0.2575, 0.625, 0.4909, 0.375, 0.4909, 0.1325, 0.5097, 0.3659, 0.5097, 0.3659, 0.74, 0.1325, 0.74, 0.625, 0.5097, 0.6341, 0.5097, 0.6341, 0.74, 0.625, 0.74, 0.125, 0.5097, 0.1325, 0.5097, 0.1325, 0.74, 0.125, 0.74, 0.6341, 0.5097, 0.8675, 0.5097, 0.8675, 0.74, 0.6341, 0.74, 0.8675, 0.5097, 0.875, 0.5097, 0.875, 0.74, 0.8675, 0.74, 0.3659, 0.5097, 0.375, 0.5097, 0.375, 0.74, 0.3659, 0.74, 0.375, 0.5097, 0.625, 0.5097, 0.625, 0.74, 0.375, 0.74, 0.375, 0.0, 0.625, 0.0, 0.625, 0.01004, 0.375, 0.01004, 0.375, 0.5, 0.625, 0.5, 0.625, 0.5097, 0.375, 0.5097, 0.375, 0.5097, 0.3659, 0.5097, 0.3659, 0.5097, 0.375, 0.5097, 0.8675, 0.5, 0.875, 0.5, 0.875, 0.5097, 0.8675, 0.5097, 0.6341, 0.5, 0.8675, 0.5, 0.8675, 0.5097, 0.6341, 0.5097, 0.125, 0.74, 0.1325, 0.74, 0.1325, 0.74, 0.125, 0.74, 0.625, 0.5, 0.6341, 0.5, 0.6341, 0.5097, 0.625, 0.5097, 0.1325, 0.5, 0.3659, 0.5, 0.3659, 0.5097, 0.1325, 0.5097, 0.375, 0.01004, 0.625, 0.01004, 0.625, 0.2403, 0.375, 0.2403, 0.125, 0.74, 0.1325, 0.74, 0.1325, 0.74, 0.125, 0.74, 0.375, 0.25, 0.375, 0.2575, 0.375, 0.2575, 0.375, 0.25, 0.375, 0.74, 0.375, 0.75, 0.375, 0.75, 0.375, 0.74, 0.1325, 0.5097, 0.125, 0.5097, 0.125, 0.5097, 0.1325, 0.5097, 0.375, 0.75, 0.375, 0.7591, 0.375, 0.7591, 0.375, 0.75, 0.3659, 0.75, 0.3659, 0.74, 0.3659, 0.74, 0.3659, 0.75, 0.375, 0.25, 0.375, 0.2575, 0.375, 0.2575, 0.375, 0.25, 0.3659, 0.74, 0.375, 0.74, 0.375, 0.74, 0.3659, 0.74, 0.1325, 0.5097, 0.125, 0.5097, 0.125, 0.5097, 0.1325, 0.5097, 0.1325, 0.5, 0.1325, 0.5097, 0.1325, 0.5097, 0.1325, 0.5, 0.3659, 0.5097, 0.3659, 0.5, 0.3659, 0.5, 0.3659, 0.5097, 0.375, 0.9925, 0.375, 1.0, 0.375, 1.0, 0.375, 0.9925, 0.375, 0.5, 0.375, 0.5097, 0.375, 0.5097, 0.375, 0.5, 0.375, 0.4909, 0.375, 0.5, 0.375, 0.5, 0.375, 0.4909, 0.375, 0.0, 0.375, 0.01004, 0.375, 0.01004, 0.375, 0.0, 0.375, 0.74, 0.375, 0.75, 0.375, 0.75, 0.375, 0.74, 0.375, 0.5097, 0.3659, 0.5097, 0.3659, 0.5097, 0.375, 0.5097, 0.375, 0.4909, 0.375, 0.5, 0.375, 0.5, 0.375, 0.4909, 0.3659, 0.5097, 0.3659, 0.5, 0.3659, 0.5, 0.3659, 0.5097, 0.1325, 0.74, 0.1325, 0.75, 0.1325, 0.75, 0.1325, 0.74, 0.375, 0.5, 0.375, 0.5097, 0.375, 0.5097, 0.375, 0.5, 0.3659, 0.74, 0.375, 0.74, 0.375, 0.74, 0.3659, 0.74, 0.375, 0.75, 0.375, 0.7591, 0.375, 0.7591, 0.375, 0.75, 0.375, 0.2403, 0.375, 0.25, 0.375, 0.25, 0.375, 0.2403, 0.375, 0.9925, 0.375, 1.0, 0.375, 1.0, 0.375, 0.9925, 0.1325, 0.5, 0.1325, 0.5097, 0.1325, 0.5097, 0.1325, 0.5, 0.1325, 0.74, 0.1325, 0.75, 0.1325, 0.75, 0.1325, 0.74, 0.3659, 0.5097, 0.3659, 0.5, 0.3659, 0.5, 0.3659, 0.5097, 0.375, 0.4909, 0.375, 0.5, 0.375, 0.5, 0.375, 0.4909, 0.375, 0.5097, 0.3659, 0.5097, 0.3659, 0.5097, 0.375, 0.5097, 0.3659, 0.75, 0.3659, 0.74, 0.3659, 0.74, 0.3659, 0.75, 0.375, 0.0, 0.375, 0.01004, 0.375, 0.01004, 0.375, 0.0, 0.3659, 0.74, 0.375, 0.74, 0.375, 0.75, 0.3659, 0.75, 0.125, 0.74, 0.1325, 0.74, 0.1325, 0.75, 0.125, 0.75, 0.3659, 0.5, 0.375, 0.5, 0.375, 0.5097, 0.3659, 0.5097, 0.125, 0.5, 0.1325, 0.5, 0.1325, 0.5097, 0.125, 0.5097, 0.3659, 0.75, 0.3659, 0.74, 0.3659, 0.74, 0.3659, 0.75, 0.375, 0.0, 0.375, 0.01004, 0.375, 0.01004, 0.375, 0.0, 0.1325, 0.5097, 0.125, 0.5097, 0.125, 0.5097, 0.1325, 0.5097, 0.375, 0.74, 0.375, 0.75, 0.375, 0.75, 0.375, 0.74, 0.375, 0.25, 0.375, 0.2575, 0.375, 0.2575, 0.375, 0.25, 0.125, 0.74, 0.1325, 0.74, 0.1325, 0.74, 0.125, 0.74, 0.375, 0.5, 0.375, 0.5097, 0.375, 0.5097, 0.375, 0.5, 0.3659, 0.74, 0.375, 0.74, 0.375, 0.74, 0.3659, 0.74, 0.375, 0.75, 0.375, 0.7591, 0.375, 0.7591, 0.375, 0.75, 0.375, 0.2403, 0.375, 0.25, 0.375, 0.25, 0.375, 0.2403, 0.375, 0.9925, 0.375, 1.0, 0.375, 1.0, 0.375, 0.9925, 0.1325, 0.5, 0.1325, 0.5097, 0.1325, 0.5097, 0.1325, 0.5, 0.1325, 0.5, 0.1325, 0.5097, 0.1325, 0.5097, 0.1325, 0.5, 0.1325, 0.5097, 0.125, 0.5097, 0.125, 0.5097, 0.1325, 0.5097, 0.375, 0.25, 0.375, 0.2575, 0.375, 0.2575, 0.375, 0.25, 0.375, 0.2403, 0.375, 0.25, 0.375, 0.25, 0.375, 0.2403, 0.1325, 0.5, 0.1325, 0.5097, 0.1325, 0.5097, 0.1325, 0.5, 0.1325, 0.5097, 0.125, 0.5097, 0.125, 0.5097, 0.1325, 0.5097, 0.375, 0.25, 0.375, 0.2575, 0.375, 0.2575, 0.375, 0.25, 0.375, 0.2403, 0.375, 0.25, 0.375, 0.25, 0.375, 0.2403, 0.1325, 0.5, 0.1325, 0.5097, 0.1325, 0.5097, 0.1325, 0.5, 0.375, 0.2403, 0.375, 0.25, 0.375, 0.25, 0.375, 0.2403, 0.1325, 0.5097, 0.125, 0.5097, 0.125, 0.5097, 0.1325, 0.5097, 0.375, 0.25, 0.375, 0.2575, 0.375, 0.2575, 0.375, 0.25, 0.1325, 0.5, 0.1325, 0.5097, 0.1325, 0.5097, 0.1325, 0.5, 0.375, 0.2403, 0.375, 0.25, 0.375, 0.25, 0.375, 0.2403, 0.125, 0.5097, 0.1325, 0.5097, 0.1325, 0.5097, 0.125, 0.5097, 0.375, 0.25, 0.375, 0.2575, 0.375, 0.2575, 0.375, 0.25, 0.1325, 0.5, 0.1325, 0.5097, 0.1325, 0.5097, 0.1325, 0.5, 0.375, 0.2403, 0.375, 0.25, 0.375, 0.25, 0.375, 0.2403, 0.1325, 0.5097, 0.125, 0.5097, 0.125, 0.5097, 0.1325, 0.5097, 0.375, 0.25, 0.375, 0.2575, 0.375, 0.2575, 0.375, 0.25, 0.1325, 0.5, 0.1325, 0.5097, 0.1325, 0.5097, 0.1325, 0.5, 0.375, 0.2403, 0.375, 0.25, 0.375, 0.25, 0.375, 0.2403, 0.375, 0.2403, 0.375, 0.2403, 0.375, 0.2403, 0.375, 0.2403, 0.375, 0.25, 0.375, 0.2575, 0.375, 0.2575, 0.375, 0.25, 0.125, 0.5097, 0.1325, 0.5097, 0.1325, 0.5097, 0.125, 0.5097, 0.1325, 0.5097, 0.125, 0.5097, 0.125, 0.5097, 0.1325, 0.5097, 0.1325, 0.5097, 0.1325, 0.5097, 0.1325, 0.5097, 0.1325, 0.5097, 0.125, 0.5097, 0.1325, 0.5097, 0.1325, 0.5097, 0.125, 0.5097, 0.1325, 0.5097, 0.125, 0.5097, 0.125, 0.5097, 0.1325, 0.5097, 0.1325, 0.5097, 0.125, 0.5097, 0.125, 0.5097, 0.1325, 0.5097, 0.375, 0.2403, 0.375, 0.2403, 0.375, 0.2403, 0.375, 0.2403, 0.1325, 0.5097, 0.1325, 0.5097, 0.1325, 0.5097, 0.1325, 0.5097, 0.1325, 0.5097, 0.1325, 0.5097, 0.1325, 0.5097, 0.1325, 0.5097, 0.1325, 0.5097, 0.1325, 0.5097, 0.1325, 0.5097, 0.1325, 0.5097, 0.1325, 0.5097, 0.1325, 0.5097, 0.1325, 0.5097, 0.1325, 0.5097, 0.1325, 0.5097, 0.1325, 0.5097, 0.1325, 0.5097, 0.1325, 0.5097, 0.1325, 0.5097, 0.1325, 0.5097, 0.1325, 0.5097, 0.1325, 0.5097, 0.1325, 0.5097, 0.1325, 0.5097, 0.1325, 0.5097, 0.1325, 0.5097, 0.1325, 0.5097, 0.1325, 0.5097, 0.1325, 0.5097, 0.1325, 0.5097, 0.1325, 0.5097, 0.1325, 0.5097, 0.1325, 0.5097, 0.1325, 0.5097, 0.1325, 0.5097, 0.1325, 0.5097, 0.1325, 0.5097, 0.1325, 0.5097, 0.1325, 0.5097, 0.1325, 0.5097, 0.1325, 0.5097, 0.1325, 0.5097, 0.1325, 0.5097, 0.1325, 0.5097, 0.1325, 0.5097, 0.1325, 0.5097, 0.1325, 0.5097, 0.1325, 0.5097, 0.1325, 0.5097, 0.1325, 0.5097, 0.125, 0.5097, 0.1325, 0.5097, 0.1325, 0.5097, 0.125, 0.5097, 0.1325, 0.5097, 0.1325, 0.5097, 0.1325, 0.5097, 0.1325, 0.5097, 0.375, 0.2403, 0.375, 0.2403, 0.375, 0.2403, 0.375, 0.2403, 0.1325, 0.5097, 0.125, 0.5097, 0.125, 0.5097, 0.1325, 0.5097, 0.1325, 0.5097, 0.125, 0.5097, 0.125, 0.5097, 0.1325, 0.5097, 0.1325, 0.5097, 0.125, 0.5097, 0.125, 0.5097, 0.1325, 0.5097, 0.375, 0.2403, 0.375, 0.2403, 0.375, 0.2403, 0.375, 0.2403, 0.1325, 0.5097, 0.1325, 0.5097, 0.1325, 0.5097, 0.1325, 0.5097, 0.1325, 0.5097, 0.1325, 0.5097, 0.1325, 0.5097, 0.1325, 0.5097, 0.1325, 0.5097, 0.1325, 0.5097, 0.1325, 0.5097, 0.1325, 0.5097, 0.1325, 0.5097, 0.1325, 0.5097, 0.1325, 0.5097, 0.1325, 0.5097, 0.1325, 0.5097, 0.1325, 0.5097, 0.1325, 0.5097, 0.1325, 0.5097, 0.1325, 0.5097, 0.1325, 0.5097, 0.1325, 0.5097, 0.1325, 0.5097, 0.1325, 0.5097, 0.1325, 0.5097, 0.1325, 0.5097, 0.1325, 0.5097, 0.1325, 0.5097, 0.1325, 0.5097, 0.1325, 0.5097, 0.1325, 0.5097, 0.1325, 0.5097, 0.1325, 0.5097, 0.1325, 0.5097, 0.1325, 0.5097, 0.1325, 0.5097, 0.1325, 0.5097, 0.1325, 0.5097, 0.1325, 0.5097, 0.1325, 0.5097, 0.1325, 0.5097, 0.1325, 0.5097, 0.1325, 0.5097, 0.1325, 0.5097, 0.1325, 0.5097, 0.1325, 0.5097, 0.1325, 0.5097, 0.1325, 0.5097, 0.1325, 0.5097, 0.1325, 0.5097, 0.1325, 0.5097, 0.375, 0.2403, 0.375, 0.2403, 0.375, 0.2403, 0.375, 0.2403, 0.1325, 0.5097, 0.1325, 0.5097, 0.1325, 0.5097, 0.1325, 0.5097, 0.375, 0.2403, 0.375, 0.2403, 0.375, 0.2403, 0.375, 0.2403, 0.125, 0.5097, 0.1325, 0.5097, 0.1325, 0.5097, 0.125, 0.5097, 0.1325, 0.5097, 0.125, 0.5097, 0.125, 0.5097, 0.1325, 0.5097, 0.125, 0.5097, 0.1325, 0.5097, 0.1325, 0.5097, 0.125, 0.5097, 0.1325, 0.5097, 0.1325, 0.5097, 0.1325, 0.5097, 0.1325, 0.5097, 0.1325, 0.5097, 0.125, 0.5097, 0.125, 0.5097, 0.1325, 0.5097, 0.1325, 0.5097, 0.1325, 0.5097, 0.1325, 0.5097, 0.1325, 0.5097, 0.1325, 0.5097, 0.1325, 0.5097, 0.1325, 0.5097, 0.1325, 0.5097, 0.1325, 0.5097, 0.1325, 0.5097, 0.1325, 0.5097, 0.1325, 0.5097, 0.1325, 0.5097, 0.1325, 0.5097, 0.1325, 0.5097, 0.1325, 0.5097, 0.1325, 0.5097, 0.1325, 0.5097, 0.1325, 0.5097, 0.1325, 0.5097, 0.1325, 0.5097, 0.1325, 0.5097, 0.1325, 0.5097, 0.1325, 0.5097, 0.1325, 0.5097, 0.1325, 0.5097, 0.1325, 0.5097, 0.1325, 0.5097, 0.1325, 0.5097, 0.1325, 0.5097, 0.1325, 0.5097, 0.1325, 0.5097, 0.1325, 0.5097, 0.1325, 0.5097, 0.1325, 0.5097, 0.1325, 0.5097, 0.1325, 0.5097, 0.1325, 0.5097, 0.1325, 0.5097, 0.1325, 0.5097, 0.1325, 0.5097, 0.1325, 0.5097, 0.1325, 0.5097, 0.1325, 0.5097, 0.1325, 0.5097, 0.1325, 0.5097, 0.1325, 0.5097, 0.1325, 0.5097])
me_cube_004.use_remesh_fix_poles = True
me_cube_004.use_remesh_preserve_attributes = False
me_cube_004.update()
me_cube_005 = bpy.data.meshes.new('Cube.005')
me_cube_005.from_pydata([(-1.0, -1.0, -1.0), (-1.0, -1.0, 1.0), (-1.0, 1.0, -1.0), (-1.0, 1.0, 1.0), (1.0, -1.0, -1.0), (1.0, -1.0, 1.0), (1.0, 1.0, -1.0), (1.0, 1.0, 1.0), (-0.94, 1.0, -1.0), (-0.94, 1.0, 1.0), (-0.94, -1.0, -1.0), (-0.94, -1.0, 1.0), (0.9276, 1.0, 1.0), (0.9276, -1.0, -1.0), (0.9276, 1.0, -1.0), (0.9276, -1.0, 1.0), (-1.0, -0.9197, -1.0), (-1.0, -0.9197, 1.0), (1.0, -0.9197, -1.0), (1.0, -0.9197, 1.0), (-0.94, -0.9197, 1.0), (-0.94, -0.9197, -1.0), (0.9276, -0.9197, 1.0), (0.9276, -0.9197, -1.0), (-1.0, 0.9227, 1.0), (1.0, 0.9227, -1.0), (-1.0, 0.9227, -1.0), (1.0, 0.9227, 1.0), (-0.94, 0.9227, 1.0), (-0.94, 0.9227, -1.0), (0.9276, 0.9227, 1.0), (0.9276, 0.9227, -1.0), (-1.0, -0.9197, -125.3), (-1.0, -1.0, -125.3), (-0.94, 1.0, -125.3), (-1.0, 1.0, -125.3), (1.0, 0.9227, -125.3), (1.0, 1.0, -125.3), (0.9276, -1.0, -125.3), (1.0, -1.0, -125.3), (-0.94, -1.0, -125.3), (-0.94, -0.9197, -125.3), (0.9276, 1.0, -125.3), (0.9276, -0.9197, -125.3), (1.0, -0.9197, -125.3), (-1.0, 0.9227, -125.3), (-0.94, 0.9227, -125.3), (0.9276, 0.9227, -125.3), (-1.0, -0.9197, -301.7), (-1.0, -1.0, -301.7), (-0.94, 1.0, -301.7), (-1.0, 1.0, -301.7), (1.0, 0.9227, -301.7), (1.0, 1.0, -301.7), (0.9276, -1.0, -301.7), (1.0, -1.0, -301.7), (-0.94, -1.0, -301.7), (-0.94, -0.9197, -301.7), (0.9276, 1.0, -301.7), (0.9276, -0.9197, -301.7), (1.0, -0.9197, -301.7), (-1.0, 0.9227, -301.7), (-0.94, 0.9227, -301.7), (0.9276, 0.9227, -301.7), (-1.0, -0.9197, -319.5), (-1.0, -1.0, -319.5), (-0.94, 1.0, -319.5), (-1.0, 1.0, -319.5), (1.0, 0.9227, -319.5), (1.0, 1.0, -319.5), (0.9276, -1.0, -319.5), (1.0, -1.0, -319.5), (-0.94, -1.0, -319.5), (-0.94, -0.9197, -319.5), (0.9276, 1.0, -319.5), (0.9276, -0.9197, -319.5), (1.0, -0.9197, -319.5), (-1.0, 0.9227, -319.5), (-0.94, 0.9227, -319.5), (0.9276, 0.9227, -319.5), (-1.0, 1.0, -63.53), (-1.0, 0.9227, -63.53), (-0.94, 1.0, -63.53), (-0.94, 0.9227, -63.53), (-1.0, 1.0, -66.83), (-0.94, 1.0, -66.83), (-1.0, 0.9227, -66.83), (-0.94, 0.9227, -66.83), (-1.0, 0.9227, -140.8), (-0.94, 0.9227, -140.8), (-0.94, 1.0, -140.8), (-1.0, 1.0, -140.8), (-1.0, 0.9227, -144.1), (-0.94, 1.0, -144.1), (-0.94, 0.9227, -144.1), (-1.0, 1.0, -144.1), (-1.0, 0.9227, -229.4), (-0.94, 1.0, -229.4), (-0.94, 0.9227, -229.4), (-1.0, 1.0, -229.4), (-1.0, 0.9227, -232.7), (-0.94, 1.0, -232.7), (-0.94, 0.9227, -232.7), (-1.0, 1.0, -232.7), (-0.94, -0.8667, -232.7), (-0.94, -0.8667, -229.4), (-1.0, -0.8667, -229.4), (-1.0, -0.8667, -232.7), (-0.94, -0.9997, -232.7), (-0.94, -0.9997, -229.4), (-1.0, -0.9997, -229.4), (-1.0, -0.9997, -232.7), (0.673, 0.9227, -232.7), (0.673, 0.9227, -229.4), (0.673, -0.8667, -232.7), (0.673, -0.8667, -229.4), (0.673, -0.9997, -232.7), (0.673, -0.9997, -229.4), (0.9997, 0.9227, -232.7), (0.9997, 0.9227, -229.4), (0.9997, -0.8667, -232.7), (0.9997, -0.8667, -229.4), (0.9997, -0.9997, -232.7), (0.9997, -0.9997, -229.4), (-0.94, -0.8916, -144.1), (-0.94, -0.8916, -140.8), (-1.0, -0.8916, -140.8), (-1.0, -0.8916, -144.1), (-0.94, -0.9997, -144.1), (-0.94, -0.9997, -140.8), (-1.0, -0.9997, -140.8), (-1.0, -0.9997, -144.1), (0.8493, 0.9227, -144.1), (0.8493, 0.9227, -140.8), (0.8493, -0.8916, -144.1), (0.8493, -0.8916, -140.8), (0.8493, -0.9997, -144.1), (0.8493, -0.9997, -140.8), (0.9993, 0.9227, -144.1), (0.9993, 0.9227, -140.8), (0.9993, -0.8916, -144.1), (0.9993, -0.8916, -140.8), (0.9993, -0.9997, -144.1), (0.9993, -0.9997, -140.8), (-1.0, -0.8489, -66.83), (-1.0, -0.8489, -63.53), (-0.94, -0.8489, -66.83), (-0.94, -0.8489, -63.53), (-1.0, -0.9998, -66.83), (-1.0, -0.9998, -63.53), (-0.94, -0.9998, -66.83), (-0.94, -0.9998, -63.53), (0.5961, 0.9227, -66.83), (0.5961, 0.9227, -63.53), (0.5961, -0.8489, -66.83), (0.5961, -0.8489, -63.53), (0.5961, -0.9998, -66.83), (0.5961, -0.9998, -63.53), (0.9999, 0.9227, -66.83), (0.9999, 0.9227, -63.53), (0.9999, -0.8489, -66.83), (0.9999, -0.8489, -63.53), (0.9999, -0.9998, -66.83), (0.9999, -0.9998, -63.53)], [], [(26, 24, 3, 2), (14, 12, 7, 6), (18, 19, 5, 4), (10, 11, 1, 0), (21, 10, 40, 41), (20, 17, 1, 11), (22, 20, 11, 15), (86, 84, 35, 45), (13, 15, 11, 10), (2, 3, 9, 8), (4, 5, 15, 13), (19, 22, 15, 5), (21, 23, 13, 10), (8, 9, 12, 14), (29, 31, 23, 21), (27, 30, 22, 19), (26, 29, 21, 16), (30, 28, 20, 22), (28, 24, 17, 20), (31, 25, 18, 23), (25, 27, 19, 18), (0, 1, 17, 16), (6, 7, 27, 25), (25, 31, 47, 36), (9, 3, 24, 28), (12, 9, 28, 30), (16, 21, 41, 32), (7, 12, 30, 27), (8, 14, 31, 29), (16, 17, 24, 26), (32, 41, 57, 48), (103, 101, 50, 51), (44, 39, 55, 60), (102, 100, 61, 62), (4, 13, 38, 39), (13, 23, 43, 38), (84, 85, 34, 35), (23, 18, 44, 43), (87, 86, 45, 46), (85, 87, 46, 34), (31, 14, 42, 47), (10, 0, 33, 40), (6, 25, 36, 37), (14, 6, 37, 42), (0, 16, 32, 33), (18, 4, 39, 44), (52, 63, 79, 68), (58, 53, 69, 74), (63, 58, 74, 79), (57, 56, 72, 73), (37, 36, 52, 53), (43, 44, 60, 59), (39, 38, 54, 55), (100, 103, 51, 61), (40, 33, 49, 56), (101, 102, 62, 50), (41, 40, 56, 57), (47, 42, 58, 63), (42, 37, 53, 58), (36, 47, 63, 52), (38, 43, 59, 54), (33, 32, 48, 49), (75, 76, 71, 70), (64, 73, 72, 65), (74, 69, 68, 79), (67, 66, 78, 77), (54, 59, 75, 70), (49, 48, 64, 65), (62, 61, 77, 78), (60, 55, 71, 76), (51, 50, 66, 67), (48, 57, 73, 64), (53, 52, 68, 69), (59, 60, 76, 75), (55, 54, 70, 71), (61, 51, 67, 77), (56, 49, 65, 72), (50, 62, 78, 66), (8, 29, 83, 82), (29, 26, 81, 83), (2, 8, 82, 80), (26, 2, 80, 81), (82, 83, 87, 85), (83, 81, 145, 147), (80, 82, 85, 84), (81, 80, 84, 86), (34, 46, 89, 90), (45, 35, 91, 88), (46, 45, 88, 89), (35, 34, 90, 91), (90, 89, 94, 93), (88, 91, 95, 92), (92, 94, 124, 127), (91, 90, 93, 95), (93, 94, 98, 97), (92, 95, 99, 96), (94, 92, 96, 98), (95, 93, 97, 99), (97, 98, 102, 101), (96, 99, 103, 100), (96, 100, 107, 106), (99, 97, 101, 103), (107, 104, 108, 111), (98, 96, 106, 105), (102, 98, 113, 112), (100, 102, 104, 107), (109, 110, 111, 108), (105, 106, 110, 109), (106, 107, 111, 110), (108, 104, 114, 116), (114, 112, 118, 120), (116, 114, 120, 122), (109, 108, 116, 117), (98, 105, 115, 113), (105, 109, 117, 115), (104, 102, 112, 114), (118, 119, 121, 120), (120, 121, 123, 122), (115, 117, 123, 121), (117, 116, 122, 123), (113, 115, 121, 119), (112, 113, 119, 118), (127, 124, 128, 131), (129, 128, 136, 137), (88, 92, 127, 126), (89, 88, 126, 125), (129, 130, 131, 128), (125, 126, 130, 129), (126, 127, 131, 130), (128, 124, 134, 136), (132, 133, 139, 138), (134, 132, 138, 140), (94, 89, 133, 132), (89, 125, 135, 133), (125, 129, 137, 135), (124, 94, 132, 134), (138, 139, 141, 140), (140, 141, 143, 142), (136, 134, 140, 142), (133, 135, 141, 139), (135, 137, 143, 141), (137, 136, 142, 143), (145, 144, 148, 149), (147, 151, 157, 155), (81, 86, 144, 145), (86, 87, 146, 144), (151, 149, 148, 150), (144, 146, 150, 148), (146, 87, 152, 154), (147, 145, 149, 151), (154, 152, 158, 160), (156, 154, 160, 162), (151, 150, 156, 157), (87, 83, 153, 152), (83, 147, 155, 153), (150, 146, 154, 156), (158, 159, 161, 160), (160, 161, 163, 162), (155, 157, 163, 161), (157, 156, 162, 163), (153, 155, 161, 159), (152, 153, 159, 158)])
_uv = me_cube_005.uv_layers.new(name='UVMap')
_uv.uv.foreach_set('vector', [0.375, 0.2403, 0.625, 0.2403, 0.625, 0.25, 0.375, 0.25, 0.375, 0.4909, 0.625, 0.4909, 0.625, 0.5, 0.375, 0.5, 0.375, 0.74, 0.625, 0.74, 0.625, 0.75, 0.375, 0.75, 0.375, 0.9925, 0.625, 0.9925, 0.625, 1.0, 0.375, 1.0, 0.1325, 0.74, 0.1325, 0.75, 0.1325, 0.75, 0.1325, 0.74, 0.8675, 0.74, 0.875, 0.74, 0.875, 0.75, 0.8675, 0.75, 0.6341, 0.74, 0.8675, 0.74, 0.8675, 0.75, 0.6341, 0.75, 0.375, 0.2403, 0.375, 0.25, 0.375, 0.25, 0.375, 0.2403, 0.375, 0.7591, 0.625, 0.7591, 0.625, 0.9925, 0.375, 0.9925, 0.375, 0.25, 0.625, 0.25, 0.625, 0.2575, 0.375, 0.2575, 0.375, 0.75, 0.625, 0.75, 0.625, 0.7591, 0.375, 0.7591, 0.625, 0.74, 0.6341, 0.74, 0.6341, 0.75, 0.625, 0.75, 0.1325, 0.74, 0.3659, 0.74, 0.3659, 0.75, 0.1325, 0.75, 0.375, 0.2575, 0.625, 0.2575, 0.625, 0.4909, 0.375, 0.4909, 0.1325, 0.5097, 0.3659, 0.5097, 0.3659, 0.74, 0.1325, 0.74, 0.625, 0.5097, 0.6341, 0.5097, 0.6341, 0.74, 0.625, 0.74, 0.125, 0.5097, 0.1325, 0.5097, 0.1325, 0.74, 0.125, 0.74, 0.6341, 0.5097, 0.8675, 0.5097, 0.8675, 0.74, 0.6341, 0.74, 0.8675, 0.5097, 0.875, 0.5097, 0.875, 0.74, 0.8675, 0.74, 0.3659, 0.5097, 0.375, 0.5097, 0.375, 0.74, 0.3659, 0.74, 0.375, 0.5097, 0.625, 0.5097, 0.625, 0.74, 0.375, 0.74, 0.375, 0.0, 0.625, 0.0, 0.625, 0.01004, 0.375, 0.01004, 0.375, 0.5, 0.625, 0.5, 0.625, 0.5097, 0.375, 0.5097, 0.375, 0.5097, 0.3659, 0.5097, 0.3659, 0.5097, 0.375, 0.5097, 0.8675, 0.5, 0.875, 0.5, 0.875, 0.5097, 0.8675, 0.5097, 0.6341, 0.5, 0.8675, 0.5, 0.8675, 0.5097, 0.6341, 0.5097, 0.125, 0.74, 0.1325, 0.74, 0.1325, 0.74, 0.125, 0.74, 0.625, 0.5, 0.6341, 0.5, 0.6341, 0.5097, 0.625, 0.5097, 0.1325, 0.5, 0.3659, 0.5, 0.3659, 0.5097, 0.1325, 0.5097, 0.375, 0.01004, 0.625, 0.01004, 0.625, 0.2403, 0.375, 0.2403, 0.125, 0.74, 0.1325, 0.74, 0.1325, 0.74, 0.125, 0.74, 0.375, 0.25, 0.375, 0.2575, 0.375, 0.2575, 0.375, 0.25, 0.375, 0.74, 0.375, 0.75, 0.375, 0.75, 0.375, 0.74, 0.1325, 0.5097, 0.125, 0.5097, 0.125, 0.5097, 0.1325, 0.5097, 0.375, 0.75, 0.375, 0.7591, 0.375, 0.7591, 0.375, 0.75, 0.3659, 0.75, 0.3659, 0.74, 0.3659, 0.74, 0.3659, 0.75, 0.375, 0.25, 0.375, 0.2575, 0.375, 0.2575, 0.375, 0.25, 0.3659, 0.74, 0.375, 0.74, 0.375, 0.74, 0.3659, 0.74, 0.1325, 0.5097, 0.125, 0.5097, 0.125, 0.5097, 0.1325, 0.5097, 0.1325, 0.5, 0.1325, 0.5097, 0.1325, 0.5097, 0.1325, 0.5, 0.3659, 0.5097, 0.3659, 0.5, 0.3659, 0.5, 0.3659, 0.5097, 0.375, 0.9925, 0.375, 1.0, 0.375, 1.0, 0.375, 0.9925, 0.375, 0.5, 0.375, 0.5097, 0.375, 0.5097, 0.375, 0.5, 0.375, 0.4909, 0.375, 0.5, 0.375, 0.5, 0.375, 0.4909, 0.375, 0.0, 0.375, 0.01004, 0.375, 0.01004, 0.375, 0.0, 0.375, 0.74, 0.375, 0.75, 0.375, 0.75, 0.375, 0.74, 0.375, 0.5097, 0.3659, 0.5097, 0.3659, 0.5097, 0.375, 0.5097, 0.375, 0.4909, 0.375, 0.5, 0.375, 0.5, 0.375, 0.4909, 0.3659, 0.5097, 0.3659, 0.5, 0.3659, 0.5, 0.3659, 0.5097, 0.1325, 0.74, 0.1325, 0.75, 0.1325, 0.75, 0.1325, 0.74, 0.375, 0.5, 0.375, 0.5097, 0.375, 0.5097, 0.375, 0.5, 0.3659, 0.74, 0.375, 0.74, 0.375, 0.74, 0.3659, 0.74, 0.375, 0.75, 0.375, 0.7591, 0.375, 0.7591, 0.375, 0.75, 0.375, 0.2403, 0.375, 0.25, 0.375, 0.25, 0.375, 0.2403, 0.375, 0.9925, 0.375, 1.0, 0.375, 1.0, 0.375, 0.9925, 0.1325, 0.5, 0.1325, 0.5097, 0.1325, 0.5097, 0.1325, 0.5, 0.1325, 0.74, 0.1325, 0.75, 0.1325, 0.75, 0.1325, 0.74, 0.3659, 0.5097, 0.3659, 0.5, 0.3659, 0.5, 0.3659, 0.5097, 0.375, 0.4909, 0.375, 0.5, 0.375, 0.5, 0.375, 0.4909, 0.375, 0.5097, 0.3659, 0.5097, 0.3659, 0.5097, 0.375, 0.5097, 0.3659, 0.75, 0.3659, 0.74, 0.3659, 0.74, 0.3659, 0.75, 0.375, 0.0, 0.375, 0.01004, 0.375, 0.01004, 0.375, 0.0, 0.3659, 0.74, 0.375, 0.74, 0.375, 0.75, 0.3659, 0.75, 0.125, 0.74, 0.1325, 0.74, 0.1325, 0.75, 0.125, 0.75, 0.3659, 0.5, 0.375, 0.5, 0.375, 0.5097, 0.3659, 0.5097, 0.125, 0.5, 0.1325, 0.5, 0.1325, 0.5097, 0.125, 0.5097, 0.3659, 0.75, 0.3659, 0.74, 0.3659, 0.74, 0.3659, 0.75, 0.375, 0.0, 0.375, 0.01004, 0.375, 0.01004, 0.375, 0.0, 0.1325, 0.5097, 0.125, 0.5097, 0.125, 0.5097, 0.1325, 0.5097, 0.375, 0.74, 0.375, 0.75, 0.375, 0.75, 0.375, 0.74, 0.375, 0.25, 0.375, 0.2575, 0.375, 0.2575, 0.375, 0.25, 0.125, 0.74, 0.1325, 0.74, 0.1325, 0.74, 0.125, 0.74, 0.375, 0.5, 0.375, 0.5097, 0.375, 0.5097, 0.375, 0.5, 0.3659, 0.74, 0.375, 0.74, 0.375, 0.74, 0.3659, 0.74, 0.375, 0.75, 0.375, 0.7591, 0.375, 0.7591, 0.375, 0.75, 0.375, 0.2403, 0.375, 0.25, 0.375, 0.25, 0.375, 0.2403, 0.375, 0.9925, 0.375, 1.0, 0.375, 1.0, 0.375, 0.9925, 0.1325, 0.5, 0.1325, 0.5097, 0.1325, 0.5097, 0.1325, 0.5, 0.1325, 0.5, 0.1325, 0.5097, 0.1325, 0.5097, 0.1325, 0.5, 0.1325, 0.5097, 0.125, 0.5097, 0.125, 0.5097, 0.1325, 0.5097, 0.375, 0.25, 0.375, 0.2575, 0.375, 0.2575, 0.375, 0.25, 0.375, 0.2403, 0.375, 0.25, 0.375, 0.25, 0.375, 0.2403, 0.1325, 0.5, 0.1325, 0.5097, 0.1325, 0.5097, 0.1325, 0.5, 0.1325, 0.5097, 0.125, 0.5097, 0.125, 0.5097, 0.1325, 0.5097, 0.375, 0.25, 0.375, 0.2575, 0.375, 0.2575, 0.375, 0.25, 0.375, 0.2403, 0.375, 0.25, 0.375, 0.25, 0.375, 0.2403, 0.1325, 0.5, 0.1325, 0.5097, 0.1325, 0.5097, 0.1325, 0.5, 0.375, 0.2403, 0.375, 0.25, 0.375, 0.25, 0.375, 0.2403, 0.1325, 0.5097, 0.125, 0.5097, 0.125, 0.5097, 0.1325, 0.5097, 0.375, 0.25, 0.375, 0.2575, 0.375, 0.2575, 0.375, 0.25, 0.1325, 0.5, 0.1325, 0.5097, 0.1325, 0.5097, 0.1325, 0.5, 0.375, 0.2403, 0.375, 0.25, 0.375, 0.25, 0.375, 0.2403, 0.125, 0.5097, 0.1325, 0.5097, 0.1325, 0.5097, 0.125, 0.5097, 0.375, 0.25, 0.375, 0.2575, 0.375, 0.2575, 0.375, 0.25, 0.1325, 0.5, 0.1325, 0.5097, 0.1325, 0.5097, 0.1325, 0.5, 0.375, 0.2403, 0.375, 0.25, 0.375, 0.25, 0.375, 0.2403, 0.1325, 0.5097, 0.125, 0.5097, 0.125, 0.5097, 0.1325, 0.5097, 0.375, 0.25, 0.375, 0.2575, 0.375, 0.2575, 0.375, 0.25, 0.1325, 0.5, 0.1325, 0.5097, 0.1325, 0.5097, 0.1325, 0.5, 0.375, 0.2403, 0.375, 0.25, 0.375, 0.25, 0.375, 0.2403, 0.375, 0.2403, 0.375, 0.2403, 0.375, 0.2403, 0.375, 0.2403, 0.375, 0.25, 0.375, 0.2575, 0.375, 0.2575, 0.375, 0.25, 0.125, 0.5097, 0.1325, 0.5097, 0.1325, 0.5097, 0.125, 0.5097, 0.1325, 0.5097, 0.125, 0.5097, 0.125, 0.5097, 0.1325, 0.5097, 0.1325, 0.5097, 0.1325, 0.5097, 0.1325, 0.5097, 0.1325, 0.5097, 0.125, 0.5097, 0.1325, 0.5097, 0.1325, 0.5097, 0.125, 0.5097, 0.1325, 0.5097, 0.125, 0.5097, 0.125, 0.5097, 0.1325, 0.5097, 0.1325, 0.5097, 0.125, 0.5097, 0.125, 0.5097, 0.1325, 0.5097, 0.375, 0.2403, 0.375, 0.2403, 0.375, 0.2403, 0.375, 0.2403, 0.1325, 0.5097, 0.1325, 0.5097, 0.1325, 0.5097, 0.1325, 0.5097, 0.1325, 0.5097, 0.1325, 0.5097, 0.1325, 0.5097, 0.1325, 0.5097, 0.1325, 0.5097, 0.1325, 0.5097, 0.1325, 0.5097, 0.1325, 0.5097, 0.1325, 0.5097, 0.1325, 0.5097, 0.1325, 0.5097, 0.1325, 0.5097, 0.1325, 0.5097, 0.1325, 0.5097, 0.1325, 0.5097, 0.1325, 0.5097, 0.1325, 0.5097, 0.1325, 0.5097, 0.1325, 0.5097, 0.1325, 0.5097, 0.1325, 0.5097, 0.1325, 0.5097, 0.1325, 0.5097, 0.1325, 0.5097, 0.1325, 0.5097, 0.1325, 0.5097, 0.1325, 0.5097, 0.1325, 0.5097, 0.1325, 0.5097, 0.1325, 0.5097, 0.1325, 0.5097, 0.1325, 0.5097, 0.1325, 0.5097, 0.1325, 0.5097, 0.1325, 0.5097, 0.1325, 0.5097, 0.1325, 0.5097, 0.1325, 0.5097, 0.1325, 0.5097, 0.1325, 0.5097, 0.1325, 0.5097, 0.1325, 0.5097, 0.1325, 0.5097, 0.1325, 0.5097, 0.1325, 0.5097, 0.1325, 0.5097, 0.1325, 0.5097, 0.1325, 0.5097, 0.125, 0.5097, 0.1325, 0.5097, 0.1325, 0.5097, 0.125, 0.5097, 0.1325, 0.5097, 0.1325, 0.5097, 0.1325, 0.5097, 0.1325, 0.5097, 0.375, 0.2403, 0.375, 0.2403, 0.375, 0.2403, 0.375, 0.2403, 0.1325, 0.5097, 0.125, 0.5097, 0.125, 0.5097, 0.1325, 0.5097, 0.1325, 0.5097, 0.125, 0.5097, 0.125, 0.5097, 0.1325, 0.5097, 0.1325, 0.5097, 0.125, 0.5097, 0.125, 0.5097, 0.1325, 0.5097, 0.375, 0.2403, 0.375, 0.2403, 0.375, 0.2403, 0.375, 0.2403, 0.1325, 0.5097, 0.1325, 0.5097, 0.1325, 0.5097, 0.1325, 0.5097, 0.1325, 0.5097, 0.1325, 0.5097, 0.1325, 0.5097, 0.1325, 0.5097, 0.1325, 0.5097, 0.1325, 0.5097, 0.1325, 0.5097, 0.1325, 0.5097, 0.1325, 0.5097, 0.1325, 0.5097, 0.1325, 0.5097, 0.1325, 0.5097, 0.1325, 0.5097, 0.1325, 0.5097, 0.1325, 0.5097, 0.1325, 0.5097, 0.1325, 0.5097, 0.1325, 0.5097, 0.1325, 0.5097, 0.1325, 0.5097, 0.1325, 0.5097, 0.1325, 0.5097, 0.1325, 0.5097, 0.1325, 0.5097, 0.1325, 0.5097, 0.1325, 0.5097, 0.1325, 0.5097, 0.1325, 0.5097, 0.1325, 0.5097, 0.1325, 0.5097, 0.1325, 0.5097, 0.1325, 0.5097, 0.1325, 0.5097, 0.1325, 0.5097, 0.1325, 0.5097, 0.1325, 0.5097, 0.1325, 0.5097, 0.1325, 0.5097, 0.1325, 0.5097, 0.1325, 0.5097, 0.1325, 0.5097, 0.1325, 0.5097, 0.1325, 0.5097, 0.1325, 0.5097, 0.1325, 0.5097, 0.1325, 0.5097, 0.1325, 0.5097, 0.1325, 0.5097, 0.375, 0.2403, 0.375, 0.2403, 0.375, 0.2403, 0.375, 0.2403, 0.1325, 0.5097, 0.1325, 0.5097, 0.1325, 0.5097, 0.1325, 0.5097, 0.375, 0.2403, 0.375, 0.2403, 0.375, 0.2403, 0.375, 0.2403, 0.125, 0.5097, 0.1325, 0.5097, 0.1325, 0.5097, 0.125, 0.5097, 0.1325, 0.5097, 0.125, 0.5097, 0.125, 0.5097, 0.1325, 0.5097, 0.125, 0.5097, 0.1325, 0.5097, 0.1325, 0.5097, 0.125, 0.5097, 0.1325, 0.5097, 0.1325, 0.5097, 0.1325, 0.5097, 0.1325, 0.5097, 0.1325, 0.5097, 0.125, 0.5097, 0.125, 0.5097, 0.1325, 0.5097, 0.1325, 0.5097, 0.1325, 0.5097, 0.1325, 0.5097, 0.1325, 0.5097, 0.1325, 0.5097, 0.1325, 0.5097, 0.1325, 0.5097, 0.1325, 0.5097, 0.1325, 0.5097, 0.1325, 0.5097, 0.1325, 0.5097, 0.1325, 0.5097, 0.1325, 0.5097, 0.1325, 0.5097, 0.1325, 0.5097, 0.1325, 0.5097, 0.1325, 0.5097, 0.1325, 0.5097, 0.1325, 0.5097, 0.1325, 0.5097, 0.1325, 0.5097, 0.1325, 0.5097, 0.1325, 0.5097, 0.1325, 0.5097, 0.1325, 0.5097, 0.1325, 0.5097, 0.1325, 0.5097, 0.1325, 0.5097, 0.1325, 0.5097, 0.1325, 0.5097, 0.1325, 0.5097, 0.1325, 0.5097, 0.1325, 0.5097, 0.1325, 0.5097, 0.1325, 0.5097, 0.1325, 0.5097, 0.1325, 0.5097, 0.1325, 0.5097, 0.1325, 0.5097, 0.1325, 0.5097, 0.1325, 0.5097, 0.1325, 0.5097, 0.1325, 0.5097, 0.1325, 0.5097, 0.1325, 0.5097, 0.1325, 0.5097, 0.1325, 0.5097, 0.1325, 0.5097])
me_cube_005.use_remesh_fix_poles = True
me_cube_005.use_remesh_preserve_attributes = False
me_cube_005.update()

# ---- objects
ob_suelo = bpy.data.objects.new('suelo', me_plane_403)
ob_pared1 = bpy.data.objects.new('pared1', me_plane_404)
ob_pared3 = bpy.data.objects.new('pared3', me_plane_405)
ob_pared2 = bpy.data.objects.new('pared2', me_plane_406)
ob_maquinadefrio = bpy.data.objects.new('maquinaDeFrio', me_cube)
ob_estanteriagrande = bpy.data.objects.new('estanteriaGrande', me_cube_003)
ob_estanteriapeque1 = bpy.data.objects.new('estanteriaPeque1', me_cube_004)
ob_estanteriapeque2 = bpy.data.objects.new('estanteriaPeque2', me_cube_005)
ob_point = bpy.data.objects.new('Point', light_point)

# ---- transforms, parenting, visibility, modifiers, constraints
ob_suelo.location = (10.89, 4.11, 0.0)
ob_suelo.scale = (10.89, 4.11, 419.6)
ob_pared1.location = (10.89, 0.0, 6.75)
ob_pared1.rotation_euler = (1.571, 0.0, 3.142)
ob_pared1.scale = (10.89, 6.75, 1.0)
ob_pared3.location = (21.78, 4.11, 6.75)
ob_pared3.rotation_euler = (1.571, 0.0, -1.571)
ob_pared3.scale = (4.11, 6.75, 1.0)
ob_pared2.location = (0.0, 4.11, 6.75)
ob_pared2.rotation_euler = (1.571, 0.0, 1.571)
ob_pared2.scale = (4.11, 6.75, 1.0)
ob_maquinadefrio.location = (13.5, 4.11, 4.2)
ob_maquinadefrio.scale = (1.5, 1.5, 4.2)
ob_estanteriagrande.location = (6.75, 0.975, 6.4)
ob_estanteriagrande.scale = (4.5, 0.975, 0.02)
ob_estanteriapeque1.location = (3.75, 7.245, 6.4)
ob_estanteriapeque1.scale = (1.5, 0.975, 0.02)
ob_estanteriapeque2.location = (0.975, 3.4, 6.4)
ob_estanteriapeque2.rotation_euler = (0.0, 0.0, 1.571)
ob_estanteriapeque2.scale = (1.5, 0.975, 0.02)
ob_point.location = (12.3, 12.86, 21.04)

# ---- collection membership
col_collection.objects.link(ob_suelo)
col_collection.objects.link(ob_pared1)
col_collection.objects.link(ob_pared3)
col_collection.objects.link(ob_pared2)
col_collection.objects.link(ob_maquinadefrio)
col_collection.objects.link(ob_estanteriagrande)
col_collection.objects.link(ob_estanteriapeque1)
col_collection.objects.link(ob_estanteriapeque2)
col_collection.objects.link(ob_point)

# ---- scene / render settings (as saved in the file)
scene.frame_start = 1; scene.frame_end = 250; scene.frame_set(1)
scene.render.engine = 'BLENDER_EEVEE_NEXT'
scene.cycles.sampling_pattern = 'TABULATED_SOBOL'
scene.cycles.use_light_tree = False
scene.view_settings.view_transform = 'Standard'
bpy.context.view_layer.update()

# ---- added for rendering (the .blend has no active camera): camera
cam_auto = bpy.data.cameras.new('AutoCamera')
cam_auto.lens = 50.0
cam_auto.sensor_width = 36.0
cam_auto.clip_end = 1000.0
ob_auto_camera = bpy.data.objects.new('AutoCamera', cam_auto)
scene.collection.objects.link(ob_auto_camera)
ob_auto_camera.location = (35.7885, -25.7682, 26.6688)
ob_auto_camera.rotation_euler = (1.09748, -7.21219e-08, 0.694738)
scene.camera = ob_auto_camera
bpy.context.view_layer.update()
